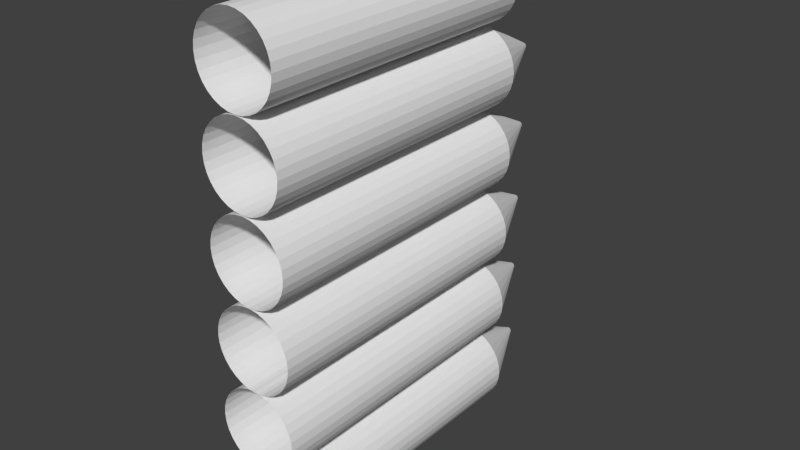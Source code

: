 # Source: wall.blend  (saved by Blender 2.76.0; exported with 4.5.12 LTS)
import bpy
from mathutils import Matrix  # noqa: F401  (used for matrix-valued properties, if any)

bpy.ops.wm.read_factory_settings(use_empty=True)
scene = bpy.context.scene
scene.name = 'Scene'

# ---- collections
col_collection_1 = bpy.data.collections.new('Collection 1'); scene.collection.children.link(col_collection_1)

# ---- materials (node trees are filled in below, after node groups)
mat_wall_material2 = bpy.data.materials.new('Wall_material2')
mat_wall_material2.alpha_threshold = 0.0
mat_wall_material2.use_transparent_shadow = False
mat_wall_material2.roughness = 0.5
mat_wall_material2.specular_intensity = 0.0
mat_wall_material = bpy.data.materials.new('Wall_material')
mat_wall_material.alpha_threshold = 0.0
mat_wall_material.use_transparent_shadow = False
mat_wall_material.roughness = 0.5

# ---- material node trees

# ---- world
world_world = bpy.data.worlds.new('World'); scene.world = world_world
world_world.color = (0.05088, 0.05088, 0.05088)
world_world.use_sun_shadow = False
world_world.sun_shadow_jitter_overblur = 0.0
world_world.cycles.sampling_method = 'MANUAL'
world_world.cycles.sample_map_resolution = 256

# ---- meshes
me_circle_004 = bpy.data.meshes.new('Circle.004')
me_circle_004.from_pydata([(4.47e-08, 0.002231, 2.832), (-0.08468, 0.002231, 2.84), (-0.1661, 0.002231, 2.865), (-0.2411, 0.002231, 2.905), (-0.3069, 0.002231, 2.959), (-0.3609, 0.002231, 3.025), (-0.401, 0.002231, 3.1), (-0.4257, 0.002231, 3.181), (-0.434, 0.002231, 3.266), (-0.4257, 0.002231, 3.35), (-0.401, 0.002231, 3.432), (-0.3609, 0.002231, 3.507), (-0.3069, 0.002231, 3.573), (-0.2411, 0.002231, 3.627), (-0.1661, 0.002231, 3.667), (-0.08468, 0.002231, 3.691), (1.863e-07, 0.002231, 3.7), (0.08468, 0.002231, 3.691), (0.1661, 0.002231, 3.667), (0.2411, 0.002231, 3.627), (0.3069, 0.002231, 3.573), (0.3609, 0.002231, 3.507), (0.401, 0.002231, 3.432), (0.4257, 0.002231, 3.35), (0.434, 0.002231, 3.266), (0.4257, 0.002231, 3.181), (0.401, 0.002231, 3.1), (0.3609, 0.002231, 3.025), (0.3069, 0.002231, 2.959), (0.2411, 0.002231, 2.905), (0.1661, 0.002231, 2.865), (0.08468, 0.002231, 2.84), (4.47e-08, 3.199, 2.832), (-0.08468, 3.199, 2.84), (-0.1661, 3.199, 2.865), (-0.2411, 3.199, 2.905), (-0.3069, 3.199, 2.959), (-0.3609, 3.199, 3.025), (-0.401, 3.199, 3.1), (-0.4257, 3.199, 3.181), (-0.434, 3.199, 3.266), (-0.4257, 3.199, 3.35), (-0.401, 3.199, 3.432), (-0.3609, 3.199, 3.507), (-0.3069, 3.199, 3.573), (-0.2411, 3.199, 3.627), (-0.1661, 3.199, 3.667), (-0.08468, 3.199, 3.691), (1.863e-07, 3.199, 3.7), (0.08468, 3.199, 3.691), (0.1661, 3.199, 3.667), (0.2411, 3.199, 3.627), (0.3069, 3.199, 3.573), (0.3609, 3.199, 3.507), (0.401, 3.199, 3.432), (0.4257, 3.199, 3.35), (0.434, 3.199, 3.266), (0.4257, 3.199, 3.181), (0.401, 3.199, 3.1), (0.3609, 3.199, 3.025), (0.3069, 3.199, 2.959), (0.2411, 3.199, 2.905), (0.1661, 3.199, 2.865), (0.08468, 3.199, 2.84), (4.47e-08, 3.199, 2.832), (-0.08468, 3.199, 2.84), (-0.1661, 3.199, 2.865), (-0.2411, 3.199, 2.905), (-0.3069, 3.199, 2.959), (-0.3609, 3.199, 3.025), (-0.401, 3.199, 3.1), (-0.4257, 3.199, 3.181), (-0.434, 3.199, 3.266), (-0.4257, 3.199, 3.35), (-0.401, 3.199, 3.432), (-0.3609, 3.199, 3.507), (-0.3069, 3.199, 3.573), (-0.2411, 3.199, 3.627), (-0.1661, 3.199, 3.667), (-0.08468, 3.199, 3.691), (1.863e-07, 3.199, 3.7), (0.08468, 3.199, 3.691), (0.1661, 3.199, 3.667), (0.2411, 3.199, 3.627), (0.3069, 3.199, 3.573), (0.3609, 3.199, 3.507), (0.401, 3.199, 3.432), (0.4257, 3.199, 3.35), (0.434, 3.199, 3.266), (0.4257, 3.199, 3.181), (0.401, 3.199, 3.1), (0.3609, 3.199, 3.025), (0.3069, 3.199, 2.959), (0.2411, 3.199, 2.905), (0.1661, 3.199, 2.865), (0.08468, 3.199, 2.84), (0.0, 3.999, 3.23), (-0.007018, 3.999, 3.23), (-0.01377, 3.999, 3.232), (-0.01999, 3.999, 3.236), (-0.02544, 3.999, 3.24), (-0.02991, 3.999, 3.246), (-0.03323, 3.999, 3.252), (-0.03528, 3.999, 3.259), (-0.03597, 3.999, 3.266), (-0.03528, 3.999, 3.273), (-0.03323, 3.999, 3.279), (-0.02991, 3.999, 3.286), (-0.02544, 3.999, 3.291), (-0.01999, 3.999, 3.296), (-0.01377, 3.999, 3.299), (-0.007018, 3.999, 3.301), (7.451e-09, 3.999, 3.302), (0.007018, 3.999, 3.301), (0.01377, 3.999, 3.299), (0.01999, 3.999, 3.296), (0.02544, 3.999, 3.291), (0.02991, 3.999, 3.286), (0.03323, 3.999, 3.279), (0.03528, 3.999, 3.273), (0.03597, 3.999, 3.266), (0.03528, 3.999, 3.259), (0.03323, 3.999, 3.252), (0.02991, 3.999, 3.246), (0.02544, 3.999, 3.24), (0.01999, 3.999, 3.236), (0.01377, 3.999, 3.232), (0.007018, 3.999, 3.23), (4.47e-08, 0.002231, 1.959), (-0.08468, 0.002231, 1.967), (-0.1661, 0.002231, 1.992), (-0.2411, 0.002231, 2.032), (-0.3069, 0.002231, 2.086), (-0.3609, 0.002231, 2.152), (-0.401, 0.002231, 2.227), (-0.4257, 0.002231, 2.308), (-0.434, 0.002231, 2.393), (-0.4257, 0.002231, 2.477), (-0.401, 0.002231, 2.559), (-0.3609, 0.002231, 2.634), (-0.3069, 0.002231, 2.7), (-0.2411, 0.002231, 2.754), (-0.1661, 0.002231, 2.794), (-0.08468, 0.002231, 2.818), (1.863e-07, 0.002231, 2.827), (0.08468, 0.002231, 2.818), (0.1661, 0.002231, 2.794), (0.2411, 0.002231, 2.754), (0.3069, 0.002231, 2.7), (0.3609, 0.002231, 2.634), (0.401, 0.002231, 2.559), (0.4257, 0.002231, 2.477), (0.434, 0.002231, 2.393), (0.4257, 0.002231, 2.308), (0.401, 0.002231, 2.227), (0.3609, 0.002231, 2.152), (0.3069, 0.002231, 2.086), (0.2411, 0.002231, 2.032), (0.1661, 0.002231, 1.992), (0.08468, 0.002231, 1.967), (4.47e-08, 3.199, 1.959), (-0.08468, 3.199, 1.967), (-0.1661, 3.199, 1.992), (-0.2411, 3.199, 2.032), (-0.3069, 3.199, 2.086), (-0.3609, 3.199, 2.152), (-0.401, 3.199, 2.227), (-0.4257, 3.199, 2.308), (-0.434, 3.199, 2.393), (-0.4257, 3.199, 2.477), (-0.401, 3.199, 2.559), (-0.3609, 3.199, 2.634), (-0.3069, 3.199, 2.7), (-0.2411, 3.199, 2.754), (-0.1661, 3.199, 2.794), (-0.08468, 3.199, 2.818), (1.863e-07, 3.199, 2.827), (0.08468, 3.199, 2.818), (0.1661, 3.199, 2.794), (0.2411, 3.199, 2.754), (0.3069, 3.199, 2.7), (0.3609, 3.199, 2.634), (0.401, 3.199, 2.559), (0.4257, 3.199, 2.477), (0.434, 3.199, 2.393), (0.4257, 3.199, 2.308), (0.401, 3.199, 2.227), (0.3609, 3.199, 2.152), (0.3069, 3.199, 2.086), (0.2411, 3.199, 2.032), (0.1661, 3.199, 1.992), (0.08468, 3.199, 1.967), (4.47e-08, 3.199, 1.959), (-0.08468, 3.199, 1.967), (-0.1661, 3.199, 1.992), (-0.2411, 3.199, 2.032), (-0.3069, 3.199, 2.086), (-0.3609, 3.199, 2.152), (-0.401, 3.199, 2.227), (-0.4257, 3.199, 2.308), (-0.434, 3.199, 2.393), (-0.4257, 3.199, 2.477), (-0.401, 3.199, 2.559), (-0.3609, 3.199, 2.634), (-0.3069, 3.199, 2.7), (-0.2411, 3.199, 2.754), (-0.1661, 3.199, 2.794), (-0.08468, 3.199, 2.818), (1.863e-07, 3.199, 2.827), (0.08468, 3.199, 2.818), (0.1661, 3.199, 2.794), (0.2411, 3.199, 2.754), (0.3069, 3.199, 2.7), (0.3609, 3.199, 2.634), (0.401, 3.199, 2.559), (0.4257, 3.199, 2.477), (0.434, 3.199, 2.393), (0.4257, 3.199, 2.308), (0.401, 3.199, 2.227), (0.3609, 3.199, 2.152), (0.3069, 3.199, 2.086), (0.2411, 3.199, 2.032), (0.1661, 3.199, 1.992), (0.08468, 3.199, 1.967), (0.0, 3.999, 2.357), (-0.007018, 3.999, 2.357), (-0.01377, 3.999, 2.36), (-0.01999, 3.999, 2.363), (-0.02544, 3.999, 2.367), (-0.02991, 3.999, 2.373), (-0.03323, 3.999, 2.379), (-0.03528, 3.999, 2.386), (-0.03597, 3.999, 2.393), (-0.03528, 3.999, 2.4), (-0.03323, 3.999, 2.407), (-0.02991, 3.999, 2.413), (-0.02544, 3.999, 2.418), (-0.01999, 3.999, 2.423), (-0.01377, 3.999, 2.426), (-0.007018, 3.999, 2.428), (7.451e-09, 3.999, 2.429), (0.007018, 3.999, 2.428), (0.01377, 3.999, 2.426), (0.01999, 3.999, 2.423), (0.02544, 3.999, 2.418), (0.02991, 3.999, 2.413), (0.03323, 3.999, 2.407), (0.03528, 3.999, 2.4), (0.03597, 3.999, 2.393), (0.03528, 3.999, 2.386), (0.03323, 3.999, 2.379), (0.02991, 3.999, 2.373), (0.02544, 3.999, 2.367), (0.01999, 3.999, 2.363), (0.01377, 3.999, 2.36), (0.007018, 3.999, 2.357), (4.47e-08, 0.002231, 0.226), (-0.08468, 0.002231, 0.2343), (-0.1661, 0.002231, 0.259), (-0.2411, 0.002231, 0.2991), (-0.3069, 0.002231, 0.3531), (-0.3609, 0.002231, 0.4189), (-0.401, 0.002231, 0.4939), (-0.4257, 0.002231, 0.5753), (-0.434, 0.002231, 0.66), (-0.4257, 0.002231, 0.7447), (-0.401, 0.002231, 0.8261), (-0.3609, 0.002231, 0.9011), (-0.3069, 0.002231, 0.9669), (-0.2411, 0.002231, 1.021), (-0.1661, 0.002231, 1.061), (-0.08468, 0.002231, 1.086), (1.863e-07, 0.002231, 1.094), (0.08468, 0.002231, 1.086), (0.1661, 0.002231, 1.061), (0.2411, 0.002231, 1.021), (0.3069, 0.002231, 0.9669), (0.3609, 0.002231, 0.9011), (0.401, 0.002231, 0.8261), (0.4257, 0.002231, 0.7447), (0.434, 0.002231, 0.66), (0.4257, 0.002231, 0.5753), (0.401, 0.002231, 0.4939), (0.3609, 0.002231, 0.4189), (0.3069, 0.002231, 0.3531), (0.2411, 0.002231, 0.2991), (0.1661, 0.002231, 0.259), (0.08468, 0.002231, 0.2343), (4.47e-08, 3.199, 0.226), (-0.08468, 3.199, 0.2343), (-0.1661, 3.199, 0.259), (-0.2411, 3.199, 0.2991), (-0.3069, 3.199, 0.3531), (-0.3609, 3.199, 0.4189), (-0.401, 3.199, 0.4939), (-0.4257, 3.199, 0.5753), (-0.434, 3.199, 0.66), (-0.4257, 3.199, 0.7447), (-0.401, 3.199, 0.8261), (-0.3609, 3.199, 0.9011), (-0.3069, 3.199, 0.9669), (-0.2411, 3.199, 1.021), (-0.1661, 3.199, 1.061), (-0.08468, 3.199, 1.086), (1.863e-07, 3.199, 1.094), (0.08468, 3.199, 1.086), (0.1661, 3.199, 1.061), (0.2411, 3.199, 1.021), (0.3069, 3.199, 0.9669), (0.3609, 3.199, 0.9011), (0.401, 3.199, 0.8261), (0.4257, 3.199, 0.7447), (0.434, 3.199, 0.66), (0.4257, 3.199, 0.5753), (0.401, 3.199, 0.4939), (0.3609, 3.199, 0.4189), (0.3069, 3.199, 0.3531), (0.2411, 3.199, 0.2991), (0.1661, 3.199, 0.259), (0.08468, 3.199, 0.2343), (4.47e-08, 3.199, 0.226), (-0.08468, 3.199, 0.2343), (-0.1661, 3.199, 0.259), (-0.2411, 3.199, 0.2991), (-0.3069, 3.199, 0.3531), (-0.3609, 3.199, 0.4189), (-0.401, 3.199, 0.4939), (-0.4257, 3.199, 0.5753), (-0.434, 3.199, 0.66), (-0.4257, 3.199, 0.7447), (-0.401, 3.199, 0.8261), (-0.3609, 3.199, 0.9011), (-0.3069, 3.199, 0.9669), (-0.2411, 3.199, 1.021), (-0.1661, 3.199, 1.061), (-0.08468, 3.199, 1.086), (1.863e-07, 3.199, 1.094), (0.08468, 3.199, 1.086), (0.1661, 3.199, 1.061), (0.2411, 3.199, 1.021), (0.3069, 3.199, 0.9669), (0.3609, 3.199, 0.9011), (0.401, 3.199, 0.8261), (0.4257, 3.199, 0.7447), (0.434, 3.199, 0.66), (0.4257, 3.199, 0.5753), (0.401, 3.199, 0.4939), (0.3609, 3.199, 0.4189), (0.3069, 3.199, 0.3531), (0.2411, 3.199, 0.2991), (0.1661, 3.199, 0.259), (0.08468, 3.199, 0.2343), (0.0, 3.999, 0.624), (-0.007018, 3.999, 0.6247), (-0.01377, 3.999, 0.6268), (-0.01999, 3.999, 0.6301), (-0.02544, 3.999, 0.6346), (-0.02991, 3.999, 0.64), (-0.03323, 3.999, 0.6462), (-0.03528, 3.999, 0.653), (-0.03597, 3.999, 0.66), (-0.03528, 3.999, 0.667), (-0.03323, 3.999, 0.6738), (-0.02991, 3.999, 0.68), (-0.02544, 3.999, 0.6854), (-0.01999, 3.999, 0.6899), (-0.01377, 3.999, 0.6932), (-0.007018, 3.999, 0.6953), (7.451e-09, 3.999, 0.696), (0.007018, 3.999, 0.6953), (0.01377, 3.999, 0.6932), (0.01999, 3.999, 0.6899), (0.02544, 3.999, 0.6854), (0.02991, 3.999, 0.68), (0.03323, 3.999, 0.6738), (0.03528, 3.999, 0.667), (0.03597, 3.999, 0.66), (0.03528, 3.999, 0.653), (0.03323, 3.999, 0.6462), (0.02991, 3.999, 0.64), (0.02544, 3.999, 0.6346), (0.01999, 3.999, 0.6301), (0.01377, 3.999, 0.6268), (0.007018, 3.999, 0.6247), (4.47e-08, 0.002231, 1.099), (-0.08468, 0.002231, 1.107), (-0.1661, 0.002231, 1.132), (-0.2411, 0.002231, 1.172), (-0.3069, 0.002231, 1.226), (-0.3609, 0.002231, 1.292), (-0.401, 0.002231, 1.367), (-0.4257, 0.002231, 1.448), (-0.434, 0.002231, 1.533), (-0.4257, 0.002231, 1.618), (-0.401, 0.002231, 1.699), (-0.3609, 0.002231, 1.774), (-0.3069, 0.002231, 1.84), (-0.2411, 0.002231, 1.894), (-0.1661, 0.002231, 1.934), (-0.08468, 0.002231, 1.959), (1.863e-07, 0.002231, 1.967), (0.08468, 0.002231, 1.959), (0.1661, 0.002231, 1.934), (0.2411, 0.002231, 1.894), (0.3069, 0.002231, 1.84), (0.3609, 0.002231, 1.774), (0.401, 0.002231, 1.699), (0.4257, 0.002231, 1.618), (0.434, 0.002231, 1.533), (0.4257, 0.002231, 1.448), (0.401, 0.002231, 1.367), (0.3609, 0.002231, 1.292), (0.3069, 0.002231, 1.226), (0.2411, 0.002231, 1.172), (0.1661, 0.002231, 1.132), (0.08468, 0.002231, 1.107), (4.47e-08, 3.199, 1.099), (-0.08468, 3.199, 1.107), (-0.1661, 3.199, 1.132), (-0.2411, 3.199, 1.172), (-0.3069, 3.199, 1.226), (-0.3609, 3.199, 1.292), (-0.401, 3.199, 1.367), (-0.4257, 3.199, 1.448), (-0.434, 3.199, 1.533), (-0.4257, 3.199, 1.618), (-0.401, 3.199, 1.699), (-0.3609, 3.199, 1.774), (-0.3069, 3.199, 1.84), (-0.2411, 3.199, 1.894), (-0.1661, 3.199, 1.934), (-0.08468, 3.199, 1.959), (1.863e-07, 3.199, 1.967), (0.08468, 3.199, 1.959), (0.1661, 3.199, 1.934), (0.2411, 3.199, 1.894), (0.3069, 3.199, 1.84), (0.3609, 3.199, 1.774), (0.401, 3.199, 1.699), (0.4257, 3.199, 1.618), (0.434, 3.199, 1.533), (0.4257, 3.199, 1.448), (0.401, 3.199, 1.367), (0.3609, 3.199, 1.292), (0.3069, 3.199, 1.226), (0.2411, 3.199, 1.172), (0.1661, 3.199, 1.132), (0.08468, 3.199, 1.107), (4.47e-08, 3.199, 1.099), (-0.08468, 3.199, 1.107), (-0.1661, 3.199, 1.132), (-0.2411, 3.199, 1.172), (-0.3069, 3.199, 1.226), (-0.3609, 3.199, 1.292), (-0.401, 3.199, 1.367), (-0.4257, 3.199, 1.448), (-0.434, 3.199, 1.533), (-0.4257, 3.199, 1.618), (-0.401, 3.199, 1.699), (-0.3609, 3.199, 1.774), (-0.3069, 3.199, 1.84), (-0.2411, 3.199, 1.894), (-0.1661, 3.199, 1.934), (-0.08468, 3.199, 1.959), (1.863e-07, 3.199, 1.967), (0.08468, 3.199, 1.959), (0.1661, 3.199, 1.934), (0.2411, 3.199, 1.894), (0.3069, 3.199, 1.84), (0.3609, 3.199, 1.774), (0.401, 3.199, 1.699), (0.4257, 3.199, 1.618), (0.434, 3.199, 1.533), (0.4257, 3.199, 1.448), (0.401, 3.199, 1.367), (0.3609, 3.199, 1.292), (0.3069, 3.199, 1.226), (0.2411, 3.199, 1.172), (0.1661, 3.199, 1.132), (0.08468, 3.199, 1.107), (0.0, 3.999, 1.497), (-0.007018, 3.999, 1.498), (-0.01377, 3.999, 1.5), (-0.01999, 3.999, 1.503), (-0.02544, 3.999, 1.507), (-0.02991, 3.999, 1.513), (-0.03323, 3.999, 1.519), (-0.03528, 3.999, 1.526), (-0.03597, 3.999, 1.533), (-0.03528, 3.999, 1.54), (-0.03323, 3.999, 1.547), (-0.02991, 3.999, 1.553), (-0.02544, 3.999, 1.558), (-0.01999, 3.999, 1.563), (-0.01377, 3.999, 1.566), (-0.007018, 3.999, 1.568), (7.451e-09, 3.999, 1.569), (0.007018, 3.999, 1.568), (0.01377, 3.999, 1.566), (0.01999, 3.999, 1.563), (0.02544, 3.999, 1.558), (0.02991, 3.999, 1.553), (0.03323, 3.999, 1.547), (0.03528, 3.999, 1.54), (0.03597, 3.999, 1.533), (0.03528, 3.999, 1.526), (0.03323, 3.999, 1.519), (0.02991, 3.999, 1.513), (0.02544, 3.999, 1.507), (0.01999, 3.999, 1.503), (0.01377, 3.999, 1.5), (0.007018, 3.999, 1.498), (4.47e-08, 0.002231, 3.709), (-0.08468, 0.002231, 3.717), (-0.1661, 0.002231, 3.742), (-0.2411, 0.002231, 3.782), (-0.3069, 0.002231, 3.836), (-0.3609, 0.002231, 3.902), (-0.401, 0.002231, 3.977), (-0.4257, 0.002231, 4.058), (-0.434, 0.002231, 4.143), (-0.4257, 0.002231, 4.228), (-0.401, 0.002231, 4.309), (-0.3609, 0.002231, 4.384), (-0.3069, 0.002231, 4.45), (-0.2411, 0.002231, 4.504), (-0.1661, 0.002231, 4.544), (-0.08468, 0.002231, 4.569), (1.863e-07, 0.002231, 4.577), (0.08468, 0.002231, 4.569), (0.1661, 0.002231, 4.544), (0.2411, 0.002231, 4.504), (0.3069, 0.002231, 4.45), (0.3609, 0.002231, 4.384), (0.401, 0.002231, 4.309), (0.4257, 0.002231, 4.228), (0.434, 0.002231, 4.143), (0.4257, 0.002231, 4.058), (0.401, 0.002231, 3.977), (0.3609, 0.002231, 3.902), (0.3069, 0.002231, 3.836), (0.2411, 0.002231, 3.782), (0.1661, 0.002231, 3.742), (0.08468, 0.002231, 3.717), (4.47e-08, 3.199, 3.709), (-0.08468, 3.199, 3.717), (-0.1661, 3.199, 3.742), (-0.2411, 3.199, 3.782), (-0.3069, 3.199, 3.836), (-0.3609, 3.199, 3.902), (-0.401, 3.199, 3.977), (-0.4257, 3.199, 4.058), (-0.434, 3.199, 4.143), (-0.4257, 3.199, 4.228), (-0.401, 3.199, 4.309), (-0.3609, 3.199, 4.384), (-0.3069, 3.199, 4.45), (-0.2411, 3.199, 4.504), (-0.1661, 3.199, 4.544), (-0.08468, 3.199, 4.569), (1.863e-07, 3.199, 4.577), (0.08468, 3.199, 4.569), (0.1661, 3.199, 4.544), (0.2411, 3.199, 4.504), (0.3069, 3.199, 4.45), (0.3609, 3.199, 4.384), (0.401, 3.199, 4.309), (0.4257, 3.199, 4.228), (0.434, 3.199, 4.143), (0.4257, 3.199, 4.058), (0.401, 3.199, 3.977), (0.3609, 3.199, 3.902), (0.3069, 3.199, 3.836), (0.2411, 3.199, 3.782), (0.1661, 3.199, 3.742), (0.08468, 3.199, 3.717), (4.47e-08, 3.199, 3.709), (-0.08468, 3.199, 3.717), (-0.1661, 3.199, 3.742), (-0.2411, 3.199, 3.782), (-0.3069, 3.199, 3.836), (-0.3609, 3.199, 3.902), (-0.401, 3.199, 3.977), (-0.4257, 3.199, 4.058), (-0.434, 3.199, 4.143), (-0.4257, 3.199, 4.228), (-0.401, 3.199, 4.309), (-0.3609, 3.199, 4.384), (-0.3069, 3.199, 4.45), (-0.2411, 3.199, 4.504), (-0.1661, 3.199, 4.544), (-0.08468, 3.199, 4.569), (1.863e-07, 3.199, 4.577), (0.08468, 3.199, 4.569), (0.1661, 3.199, 4.544), (0.2411, 3.199, 4.504), (0.3069, 3.199, 4.45), (0.3609, 3.199, 4.384), (0.401, 3.199, 4.309), (0.4257, 3.199, 4.228), (0.434, 3.199, 4.143), (0.4257, 3.199, 4.058), (0.401, 3.199, 3.977), (0.3609, 3.199, 3.902), (0.3069, 3.199, 3.836), (0.2411, 3.199, 3.782), (0.1661, 3.199, 3.742), (0.08468, 3.199, 3.717), (0.0, 3.999, 4.107), (-0.007018, 3.999, 4.108), (-0.01377, 3.999, 4.11), (-0.01999, 3.999, 4.113), (-0.02544, 3.999, 4.117), (-0.02991, 3.999, 4.123), (-0.03323, 3.999, 4.129), (-0.03528, 3.999, 4.136), (-0.03597, 3.999, 4.143), (-0.03528, 3.999, 4.15), (-0.03323, 3.999, 4.157), (-0.02991, 3.999, 4.163), (-0.02544, 3.999, 4.168), (-0.01999, 3.999, 4.173), (-0.01377, 3.999, 4.176), (-0.007018, 3.999, 4.178), (7.451e-09, 3.999, 4.179), (0.007018, 3.999, 4.178), (0.01377, 3.999, 4.176), (0.01999, 3.999, 4.173), (0.02544, 3.999, 4.168), (0.02991, 3.999, 4.163), (0.03323, 3.999, 4.157), (0.03528, 3.999, 4.15), (0.03597, 3.999, 4.143), (0.03528, 3.999, 4.136), (0.03323, 3.999, 4.129), (0.02991, 3.999, 4.123), (0.02544, 3.999, 4.117), (0.01999, 3.999, 4.113), (0.01377, 3.999, 4.11), (0.007018, 3.999, 4.108), (4.47e-08, 0.002231, 4.582), (-0.08468, 0.002231, 4.591), (-0.1661, 0.002231, 4.616), (-0.2411, 0.002231, 4.656), (-0.3069, 0.002231, 4.71), (-0.3609, 0.002231, 4.775), (-0.401, 0.002231, 4.85), (-0.4257, 0.002231, 4.932), (-0.434, 0.002231, 5.017), (-0.4257, 0.002231, 5.101), (-0.401, 0.002231, 5.183), (-0.3609, 0.002231, 5.258), (-0.3069, 0.002231, 5.323), (-0.2411, 0.002231, 5.377), (-0.1661, 0.002231, 5.418), (-0.08468, 0.002231, 5.442), (1.863e-07, 0.002231, 5.451), (0.08468, 0.002231, 5.442), (0.1661, 0.002231, 5.418), (0.2411, 0.002231, 5.377), (0.3069, 0.002231, 5.323), (0.3609, 0.002231, 5.258), (0.401, 0.002231, 5.183), (0.4257, 0.002231, 5.101), (0.434, 0.002231, 5.017), (0.4257, 0.002231, 4.932), (0.401, 0.002231, 4.85), (0.3609, 0.002231, 4.775), (0.3069, 0.002231, 4.71), (0.2411, 0.002231, 4.656), (0.1661, 0.002231, 4.616), (0.08468, 0.002231, 4.591), (4.47e-08, 3.199, 4.582), (-0.08468, 3.199, 4.591), (-0.1661, 3.199, 4.616), (-0.2411, 3.199, 4.656), (-0.3069, 3.199, 4.71), (-0.3609, 3.199, 4.775), (-0.401, 3.199, 4.85), (-0.4257, 3.199, 4.932), (-0.434, 3.199, 5.017), (-0.4257, 3.199, 5.101), (-0.401, 3.199, 5.183), (-0.3609, 3.199, 5.258), (-0.3069, 3.199, 5.323), (-0.2411, 3.199, 5.377), (-0.1661, 3.199, 5.418), (-0.08468, 3.199, 5.442), (1.863e-07, 3.199, 5.451), (0.08468, 3.199, 5.442), (0.1661, 3.199, 5.418), (0.2411, 3.199, 5.377), (0.3069, 3.199, 5.323), (0.3609, 3.199, 5.258), (0.401, 3.199, 5.183), (0.4257, 3.199, 5.101), (0.434, 3.199, 5.017), (0.4257, 3.199, 4.932), (0.401, 3.199, 4.85), (0.3609, 3.199, 4.775), (0.3069, 3.199, 4.71), (0.2411, 3.199, 4.656), (0.1661, 3.199, 4.616), (0.08468, 3.199, 4.591), (4.47e-08, 3.199, 4.582), (-0.08468, 3.199, 4.591), (-0.1661, 3.199, 4.616), (-0.2411, 3.199, 4.656), (-0.3069, 3.199, 4.71), (-0.3609, 3.199, 4.775), (-0.401, 3.199, 4.85), (-0.4257, 3.199, 4.932), (-0.434, 3.199, 5.017), (-0.4257, 3.199, 5.101), (-0.401, 3.199, 5.183), (-0.3609, 3.199, 5.258), (-0.3069, 3.199, 5.323), (-0.2411, 3.199, 5.377), (-0.1661, 3.199, 5.418), (-0.08468, 3.199, 5.442), (1.863e-07, 3.199, 5.451), (0.08468, 3.199, 5.442), (0.1661, 3.199, 5.418), (0.2411, 3.199, 5.377), (0.3069, 3.199, 5.323), (0.3609, 3.199, 5.258), (0.401, 3.199, 5.183), (0.4257, 3.199, 5.101), (0.434, 3.199, 5.017), (0.4257, 3.199, 4.932), (0.401, 3.199, 4.85), (0.3609, 3.199, 4.775), (0.3069, 3.199, 4.71), (0.2411, 3.199, 4.656), (0.1661, 3.199, 4.616), (0.08468, 3.199, 4.591), (0.0, 3.999, 4.981), (-0.007018, 3.999, 4.981), (-0.01377, 3.999, 4.983), (-0.01999, 3.999, 4.987), (-0.02544, 3.999, 4.991), (-0.02991, 3.999, 4.997), (-0.03323, 3.999, 5.003), (-0.03528, 3.999, 5.009), (-0.03597, 3.999, 5.017), (-0.03528, 3.999, 5.024), (-0.03323, 3.999, 5.03), (-0.02991, 3.999, 5.037), (-0.02544, 3.999, 5.042), (-0.01999, 3.999, 5.046), (-0.01377, 3.999, 5.05), (-0.007018, 3.999, 5.052), (7.451e-09, 3.999, 5.052), (0.007018, 3.999, 5.052), (0.01377, 3.999, 5.05), (0.01999, 3.999, 5.046), (0.02544, 3.999, 5.042), (0.02991, 3.999, 5.037), (0.03323, 3.999, 5.03), (0.03528, 3.999, 5.024), (0.03597, 3.999, 5.017), (0.03528, 3.999, 5.009), (0.03323, 3.999, 5.003), (0.02991, 3.999, 4.997), (0.02544, 3.999, 4.991), (0.01999, 3.999, 4.987), (0.01377, 3.999, 4.983), (0.007018, 3.999, 4.981)], [], [(25, 57, 56, 24), (12, 44, 43, 11), (26, 58, 57, 25), (13, 45, 44, 12), (27, 59, 58, 26), (14, 46, 45, 13), (1, 33, 32, 0), (28, 60, 59, 27), (15, 47, 46, 14), (2, 34, 33, 1), (29, 61, 60, 28), (16, 48, 47, 15), (3, 35, 34, 2), (30, 62, 61, 29), (17, 49, 48, 16), (4, 36, 35, 3), (31, 63, 62, 30), (18, 50, 49, 17), (5, 37, 36, 4), (0, 32, 63, 31), (19, 51, 50, 18), (6, 38, 37, 5), (20, 52, 51, 19), (7, 39, 38, 6), (21, 53, 52, 20), (8, 40, 39, 7), (22, 54, 53, 21), (9, 41, 40, 8), (23, 55, 54, 22), (10, 42, 41, 9), (24, 56, 55, 23), (11, 43, 42, 10), (38, 70, 69, 37), (52, 84, 83, 51), (39, 71, 70, 38), (53, 85, 84, 52), (40, 72, 71, 39), (54, 86, 85, 53), (41, 73, 72, 40), (55, 87, 86, 54), (42, 74, 73, 41), (56, 88, 87, 55), (43, 75, 74, 42), (57, 89, 88, 56), (44, 76, 75, 43), (58, 90, 89, 57), (45, 77, 76, 44), (59, 91, 90, 58), (46, 78, 77, 45), (33, 65, 64, 32), (60, 92, 91, 59), (47, 79, 78, 46), (34, 66, 65, 33), (61, 93, 92, 60), (48, 80, 79, 47), (35, 67, 66, 34), (62, 94, 93, 61), (49, 81, 80, 48), (36, 68, 67, 35), (63, 95, 94, 62), (50, 82, 81, 49), (37, 69, 68, 36), (32, 64, 95, 63), (51, 83, 82, 50), (73, 105, 104, 72), (87, 119, 118, 86), (74, 106, 105, 73), (88, 120, 119, 87), (75, 107, 106, 74), (89, 121, 120, 88), (76, 108, 107, 75), (90, 122, 121, 89), (77, 109, 108, 76), (91, 123, 122, 90), (78, 110, 109, 77), (65, 97, 96, 64), (92, 124, 123, 91), (79, 111, 110, 78), (66, 98, 97, 65), (93, 125, 124, 92), (80, 112, 111, 79), (67, 99, 98, 66), (94, 126, 125, 93), (81, 113, 112, 80), (68, 100, 99, 67), (95, 127, 126, 94), (82, 114, 113, 81), (69, 101, 100, 68), (64, 96, 127, 95), (83, 115, 114, 82), (70, 102, 101, 69), (84, 116, 115, 83), (71, 103, 102, 70), (85, 117, 116, 84), (72, 104, 103, 71), (86, 118, 117, 85), (153, 185, 184, 152), (140, 172, 171, 139), (154, 186, 185, 153), (141, 173, 172, 140), (155, 187, 186, 154), (142, 174, 173, 141), (129, 161, 160, 128), (156, 188, 187, 155), (143, 175, 174, 142), (130, 162, 161, 129), (157, 189, 188, 156), (144, 176, 175, 143), (131, 163, 162, 130), (158, 190, 189, 157), (145, 177, 176, 144), (132, 164, 163, 131), (159, 191, 190, 158), (146, 178, 177, 145), (133, 165, 164, 132), (128, 160, 191, 159), (147, 179, 178, 146), (134, 166, 165, 133), (148, 180, 179, 147), (135, 167, 166, 134), (149, 181, 180, 148), (136, 168, 167, 135), (150, 182, 181, 149), (137, 169, 168, 136), (151, 183, 182, 150), (138, 170, 169, 137), (152, 184, 183, 151), (139, 171, 170, 138), (166, 198, 197, 165), (180, 212, 211, 179), (167, 199, 198, 166), (181, 213, 212, 180), (168, 200, 199, 167), (182, 214, 213, 181), (169, 201, 200, 168), (183, 215, 214, 182), (170, 202, 201, 169), (184, 216, 215, 183), (171, 203, 202, 170), (185, 217, 216, 184), (172, 204, 203, 171), (186, 218, 217, 185), (173, 205, 204, 172), (187, 219, 218, 186), (174, 206, 205, 173), (161, 193, 192, 160), (188, 220, 219, 187), (175, 207, 206, 174), (162, 194, 193, 161), (189, 221, 220, 188), (176, 208, 207, 175), (163, 195, 194, 162), (190, 222, 221, 189), (177, 209, 208, 176), (164, 196, 195, 163), (191, 223, 222, 190), (178, 210, 209, 177), (165, 197, 196, 164), (160, 192, 223, 191), (179, 211, 210, 178), (201, 233, 232, 200), (215, 247, 246, 214), (202, 234, 233, 201), (216, 248, 247, 215), (203, 235, 234, 202), (217, 249, 248, 216), (204, 236, 235, 203), (218, 250, 249, 217), (205, 237, 236, 204), (219, 251, 250, 218), (206, 238, 237, 205), (193, 225, 224, 192), (220, 252, 251, 219), (207, 239, 238, 206), (194, 226, 225, 193), (221, 253, 252, 220), (208, 240, 239, 207), (195, 227, 226, 194), (222, 254, 253, 221), (209, 241, 240, 208), (196, 228, 227, 195), (223, 255, 254, 222), (210, 242, 241, 209), (197, 229, 228, 196), (192, 224, 255, 223), (211, 243, 242, 210), (198, 230, 229, 197), (212, 244, 243, 211), (199, 231, 230, 198), (213, 245, 244, 212), (200, 232, 231, 199), (214, 246, 245, 213), (281, 313, 312, 280), (268, 300, 299, 267), (282, 314, 313, 281), (269, 301, 300, 268), (283, 315, 314, 282), (270, 302, 301, 269), (257, 289, 288, 256), (284, 316, 315, 283), (271, 303, 302, 270), (258, 290, 289, 257), (285, 317, 316, 284), (272, 304, 303, 271), (259, 291, 290, 258), (286, 318, 317, 285), (273, 305, 304, 272), (260, 292, 291, 259), (287, 319, 318, 286), (274, 306, 305, 273), (261, 293, 292, 260), (256, 288, 319, 287), (275, 307, 306, 274), (262, 294, 293, 261), (276, 308, 307, 275), (263, 295, 294, 262), (277, 309, 308, 276), (264, 296, 295, 263), (278, 310, 309, 277), (265, 297, 296, 264), (279, 311, 310, 278), (266, 298, 297, 265), (280, 312, 311, 279), (267, 299, 298, 266), (294, 326, 325, 293), (308, 340, 339, 307), (295, 327, 326, 294), (309, 341, 340, 308), (296, 328, 327, 295), (310, 342, 341, 309), (297, 329, 328, 296), (311, 343, 342, 310), (298, 330, 329, 297), (312, 344, 343, 311), (299, 331, 330, 298), (313, 345, 344, 312), (300, 332, 331, 299), (314, 346, 345, 313), (301, 333, 332, 300), (315, 347, 346, 314), (302, 334, 333, 301), (289, 321, 320, 288), (316, 348, 347, 315), (303, 335, 334, 302), (290, 322, 321, 289), (317, 349, 348, 316), (304, 336, 335, 303), (291, 323, 322, 290), (318, 350, 349, 317), (305, 337, 336, 304), (292, 324, 323, 291), (319, 351, 350, 318), (306, 338, 337, 305), (293, 325, 324, 292), (288, 320, 351, 319), (307, 339, 338, 306), (329, 361, 360, 328), (343, 375, 374, 342), (330, 362, 361, 329), (344, 376, 375, 343), (331, 363, 362, 330), (345, 377, 376, 344), (332, 364, 363, 331), (346, 378, 377, 345), (333, 365, 364, 332), (347, 379, 378, 346), (334, 366, 365, 333), (321, 353, 352, 320), (348, 380, 379, 347), (335, 367, 366, 334), (322, 354, 353, 321), (349, 381, 380, 348), (336, 368, 367, 335), (323, 355, 354, 322), (350, 382, 381, 349), (337, 369, 368, 336), (324, 356, 355, 323), (351, 383, 382, 350), (338, 370, 369, 337), (325, 357, 356, 324), (320, 352, 383, 351), (339, 371, 370, 338), (326, 358, 357, 325), (340, 372, 371, 339), (327, 359, 358, 326), (341, 373, 372, 340), (328, 360, 359, 327), (342, 374, 373, 341), (409, 441, 440, 408), (396, 428, 427, 395), (410, 442, 441, 409), (397, 429, 428, 396), (411, 443, 442, 410), (398, 430, 429, 397), (385, 417, 416, 384), (412, 444, 443, 411), (399, 431, 430, 398), (386, 418, 417, 385), (413, 445, 444, 412), (400, 432, 431, 399), (387, 419, 418, 386), (414, 446, 445, 413), (401, 433, 432, 400), (388, 420, 419, 387), (415, 447, 446, 414), (402, 434, 433, 401), (389, 421, 420, 388), (384, 416, 447, 415), (403, 435, 434, 402), (390, 422, 421, 389), (404, 436, 435, 403), (391, 423, 422, 390), (405, 437, 436, 404), (392, 424, 423, 391), (406, 438, 437, 405), (393, 425, 424, 392), (407, 439, 438, 406), (394, 426, 425, 393), (408, 440, 439, 407), (395, 427, 426, 394), (422, 454, 453, 421), (436, 468, 467, 435), (423, 455, 454, 422), (437, 469, 468, 436), (424, 456, 455, 423), (438, 470, 469, 437), (425, 457, 456, 424), (439, 471, 470, 438), (426, 458, 457, 425), (440, 472, 471, 439), (427, 459, 458, 426), (441, 473, 472, 440), (428, 460, 459, 427), (442, 474, 473, 441), (429, 461, 460, 428), (443, 475, 474, 442), (430, 462, 461, 429), (417, 449, 448, 416), (444, 476, 475, 443), (431, 463, 462, 430), (418, 450, 449, 417), (445, 477, 476, 444), (432, 464, 463, 431), (419, 451, 450, 418), (446, 478, 477, 445), (433, 465, 464, 432), (420, 452, 451, 419), (447, 479, 478, 446), (434, 466, 465, 433), (421, 453, 452, 420), (416, 448, 479, 447), (435, 467, 466, 434), (457, 489, 488, 456), (471, 503, 502, 470), (458, 490, 489, 457), (472, 504, 503, 471), (459, 491, 490, 458), (473, 505, 504, 472), (460, 492, 491, 459), (474, 506, 505, 473), (461, 493, 492, 460), (475, 507, 506, 474), (462, 494, 493, 461), (449, 481, 480, 448), (476, 508, 507, 475), (463, 495, 494, 462), (450, 482, 481, 449), (477, 509, 508, 476), (464, 496, 495, 463), (451, 483, 482, 450), (478, 510, 509, 477), (465, 497, 496, 464), (452, 484, 483, 451), (479, 511, 510, 478), (466, 498, 497, 465), (453, 485, 484, 452), (448, 480, 511, 479), (467, 499, 498, 466), (454, 486, 485, 453), (468, 500, 499, 467), (455, 487, 486, 454), (469, 501, 500, 468), (456, 488, 487, 455), (470, 502, 501, 469), (537, 569, 568, 536), (524, 556, 555, 523), (538, 570, 569, 537), (525, 557, 556, 524), (539, 571, 570, 538), (526, 558, 557, 525), (513, 545, 544, 512), (540, 572, 571, 539), (527, 559, 558, 526), (514, 546, 545, 513), (541, 573, 572, 540), (528, 560, 559, 527), (515, 547, 546, 514), (542, 574, 573, 541), (529, 561, 560, 528), (516, 548, 547, 515), (543, 575, 574, 542), (530, 562, 561, 529), (517, 549, 548, 516), (512, 544, 575, 543), (531, 563, 562, 530), (518, 550, 549, 517), (532, 564, 563, 531), (519, 551, 550, 518), (533, 565, 564, 532), (520, 552, 551, 519), (534, 566, 565, 533), (521, 553, 552, 520), (535, 567, 566, 534), (522, 554, 553, 521), (536, 568, 567, 535), (523, 555, 554, 522), (550, 582, 581, 549), (564, 596, 595, 563), (551, 583, 582, 550), (565, 597, 596, 564), (552, 584, 583, 551), (566, 598, 597, 565), (553, 585, 584, 552), (567, 599, 598, 566), (554, 586, 585, 553), (568, 600, 599, 567), (555, 587, 586, 554), (569, 601, 600, 568), (556, 588, 587, 555), (570, 602, 601, 569), (557, 589, 588, 556), (571, 603, 602, 570), (558, 590, 589, 557), (545, 577, 576, 544), (572, 604, 603, 571), (559, 591, 590, 558), (546, 578, 577, 545), (573, 605, 604, 572), (560, 592, 591, 559), (547, 579, 578, 546), (574, 606, 605, 573), (561, 593, 592, 560), (548, 580, 579, 547), (575, 607, 606, 574), (562, 594, 593, 561), (549, 581, 580, 548), (544, 576, 607, 575), (563, 595, 594, 562), (585, 617, 616, 584), (599, 631, 630, 598), (586, 618, 617, 585), (600, 632, 631, 599), (587, 619, 618, 586), (601, 633, 632, 600), (588, 620, 619, 587), (602, 634, 633, 601), (589, 621, 620, 588), (603, 635, 634, 602), (590, 622, 621, 589), (577, 609, 608, 576), (604, 636, 635, 603), (591, 623, 622, 590), (578, 610, 609, 577), (605, 637, 636, 604), (592, 624, 623, 591), (579, 611, 610, 578), (606, 638, 637, 605), (593, 625, 624, 592), (580, 612, 611, 579), (607, 639, 638, 606), (594, 626, 625, 593), (581, 613, 612, 580), (576, 608, 639, 607), (595, 627, 626, 594), (582, 614, 613, 581), (596, 628, 627, 595), (583, 615, 614, 582), (597, 629, 628, 596), (584, 616, 615, 583), (598, 630, 629, 597), (665, 697, 696, 664), (652, 684, 683, 651), (666, 698, 697, 665), (653, 685, 684, 652), (667, 699, 698, 666), (654, 686, 685, 653), (641, 673, 672, 640), (668, 700, 699, 667), (655, 687, 686, 654), (642, 674, 673, 641), (669, 701, 700, 668), (656, 688, 687, 655), (643, 675, 674, 642), (670, 702, 701, 669), (657, 689, 688, 656), (644, 676, 675, 643), (671, 703, 702, 670), (658, 690, 689, 657), (645, 677, 676, 644), (640, 672, 703, 671), (659, 691, 690, 658), (646, 678, 677, 645), (660, 692, 691, 659), (647, 679, 678, 646), (661, 693, 692, 660), (648, 680, 679, 647), (662, 694, 693, 661), (649, 681, 680, 648), (663, 695, 694, 662), (650, 682, 681, 649), (664, 696, 695, 663), (651, 683, 682, 650), (678, 710, 709, 677), (692, 724, 723, 691), (679, 711, 710, 678), (693, 725, 724, 692), (680, 712, 711, 679), (694, 726, 725, 693), (681, 713, 712, 680), (695, 727, 726, 694), (682, 714, 713, 681), (696, 728, 727, 695), (683, 715, 714, 682), (697, 729, 728, 696), (684, 716, 715, 683), (698, 730, 729, 697), (685, 717, 716, 684), (699, 731, 730, 698), (686, 718, 717, 685), (673, 705, 704, 672), (700, 732, 731, 699), (687, 719, 718, 686), (674, 706, 705, 673), (701, 733, 732, 700), (688, 720, 719, 687), (675, 707, 706, 674), (702, 734, 733, 701), (689, 721, 720, 688), (676, 708, 707, 675), (703, 735, 734, 702), (690, 722, 721, 689), (677, 709, 708, 676), (672, 704, 735, 703), (691, 723, 722, 690), (713, 745, 744, 712), (727, 759, 758, 726), (714, 746, 745, 713), (728, 760, 759, 727), (715, 747, 746, 714), (729, 761, 760, 728), (716, 748, 747, 715), (730, 762, 761, 729), (717, 749, 748, 716), (731, 763, 762, 730), (718, 750, 749, 717), (705, 737, 736, 704), (732, 764, 763, 731), (719, 751, 750, 718), (706, 738, 737, 705), (733, 765, 764, 732), (720, 752, 751, 719), (707, 739, 738, 706), (734, 766, 765, 733), (721, 753, 752, 720), (708, 740, 739, 707), (735, 767, 766, 734), (722, 754, 753, 721), (709, 741, 740, 708), (704, 736, 767, 735), (723, 755, 754, 722), (710, 742, 741, 709), (724, 756, 755, 723), (711, 743, 742, 710), (725, 757, 756, 724), (712, 744, 743, 711), (726, 758, 757, 725)])
_uv = me_circle_004.uv_layers.new(name='UVMap')
_uv.uv.foreach_set('vector', [0.7461, 0.0001022, 0.7451, 0.9999, 0.827, 0.9999, 0.828, 0.0001112, 0.5324, 7.492e-05, 0.5314, 0.9999, 0.6093, 0.9999, 0.6103, 8.405e-05, 0.6642, 9.311e-05, 0.6632, 0.9999, 0.7451, 0.9999, 0.7461, 0.0001022, 0.4545, 6.575e-05, 0.4535, 0.9999, 0.5314, 0.9999, 0.5324, 7.492e-05, 0.5823, 8.405e-05, 0.5813, 0.9999, 0.6632, 0.9999, 0.6642, 9.311e-05, 0.3766, 5.658e-05, 0.3756, 0.9999, 0.4535, 0.9999, 0.4545, 6.575e-05, 0.765, 5.714e-05, 0.765, 0.9999, 0.8425, 0.9999, 0.8425, 5.698e-05, 0.5004, 7.492e-05, 0.4994, 0.9999, 0.5813, 0.9999, 0.5823, 8.405e-05, 0.4564, 0.0001202, 0.4574, 0.9999, 0.3797, 0.9999, 0.3787, 0.0001292, 0.6874, 5.729e-05, 0.6874, 0.9999, 0.765, 0.9999, 0.765, 5.714e-05, 0.4185, 6.575e-05, 0.4175, 0.9999, 0.4994, 0.9999, 0.5004, 7.492e-05, 0.5341, 0.0001112, 0.5351, 0.9999, 0.4574, 0.9999, 0.4564, 0.0001202, 0.6099, 5.737e-05, 0.6099, 0.9999, 0.6874, 0.9999, 0.6874, 5.729e-05, 0.3366, 5.658e-05, 0.3356, 0.9999, 0.4175, 0.9999, 0.4185, 6.575e-05, 0.6118, 0.0001022, 0.6128, 0.9999, 0.5351, 0.9999, 0.5341, 0.0001112, 0.5324, 5.741e-05, 0.5324, 0.9999, 0.6099, 0.9999, 0.6099, 5.737e-05, 0.92, 5.678e-05, 0.92, 0.9999, 0.9976, 0.9999, 0.9975, 5.654e-05, 0.6896, 9.315e-05, 0.6906, 0.9999, 0.6128, 0.9999, 0.6118, 0.0001022, 0.4548, 5.745e-05, 0.4548, 0.9999, 0.5324, 0.9999, 0.5324, 5.741e-05, 0.8425, 5.698e-05, 0.8425, 0.9999, 0.92, 0.9999, 0.92, 5.678e-05, 0.7673, 8.405e-05, 0.7683, 0.9999, 0.6906, 0.9999, 0.6896, 9.315e-05, 0.3773, 5.745e-05, 0.3773, 0.9999, 0.4548, 0.9999, 0.4548, 5.745e-05, 0.845, 7.492e-05, 0.846, 0.9999, 0.7683, 0.9999, 0.7673, 8.405e-05, 0.9218, 0.0001202, 0.9209, 0.9999, 0.9987, 0.9999, 0.9997, 0.0001292, 0.9227, 6.579e-05, 0.9237, 0.9999, 0.846, 0.9999, 0.845, 7.492e-05, 0.844, 0.0001112, 0.843, 0.9999, 0.9209, 0.9999, 0.9218, 0.0001202, 1.0, 5.658e-05, 1.001, 0.9999, 0.9237, 0.9999, 0.9227, 6.579e-05, 0.7661, 0.0001022, 0.7651, 0.9999, 0.843, 0.9999, 0.844, 0.0001112, 0.9099, 0.0001202, 0.9089, 0.9999, 0.9908, 0.9999, 0.9918, 0.0001292, 0.6882, 9.315e-05, 0.6872, 0.9999, 0.7651, 0.9999, 0.7661, 0.0001022, 0.828, 0.0001112, 0.827, 0.9999, 0.9089, 0.9999, 0.9099, 0.0001202, 0.6103, 8.405e-05, 0.6093, 0.9999, 0.6872, 0.9999, 0.6882, 9.315e-05, 0.0, 0.0, 0.0, 0.0, 0.0, 0.0, 0.0, 0.0, 0.0, 0.0, 0.0, 0.0, 0.0, 0.0, 0.0, 0.0, 0.0, 0.0, 0.0, 0.0, 0.0, 0.0, 0.0, 0.0, 0.0, 0.0, 0.0, 0.0, 0.0, 0.0, 0.0, 0.0, 0.0, 0.0, 0.0, 0.0, 0.0, 0.0, 0.0, 0.0, 0.0, 0.0, 0.0, 0.0, 0.0, 0.0, 0.0, 0.0, 0.0, 0.0, 0.0, 0.0, 0.0, 0.0, 0.0, 0.0, 0.0, 0.0, 0.0, 0.0, 0.0, 0.0, 0.0, 0.0, 0.0, 0.0, 0.0, 0.0, 0.0, 0.0, 0.0, 0.0, 0.0, 0.0, 0.0, 0.0, 0.0, 0.0, 0.0, 0.0, 0.0, 0.0, 0.0, 0.0, 0.0, 0.0, 0.0, 0.0, 0.0, 0.0, 0.0, 0.0, 0.0, 0.0, 0.0, 0.0, 0.0, 0.0, 0.0, 0.0, 0.0, 0.0, 0.0, 0.0, 0.0, 0.0, 0.0, 0.0, 0.0, 0.0, 0.0, 0.0, 0.0, 0.0, 0.0, 0.0, 0.0, 0.0, 0.0, 0.0, 0.0, 0.0, 0.0, 0.0, 0.0, 0.0, 0.0, 0.0, 0.0, 0.0, 0.0, 0.0, 0.0, 0.0, 0.0, 0.0, 0.0, 0.0, 0.0, 0.0, 0.0, 0.0, 0.0, 0.0, 0.0, 0.0, 0.0, 0.0, 0.0, 0.0, 0.0, 0.0, 0.0, 0.0, 0.0, 0.0, 0.0, 0.0, 0.0, 0.0, 0.0, 0.0, 0.0, 0.0, 0.0, 0.0, 0.0, 0.0, 0.0, 0.0, 0.0, 0.0, 0.0, 0.0, 0.0, 0.0, 0.0, 0.0, 0.0, 0.0, 0.0, 0.0, 0.0, 0.0, 0.0, 0.0, 0.0, 0.0, 0.0, 0.0, 0.0, 0.0, 0.0, 0.0, 0.0, 0.0, 0.0, 0.0, 0.0, 0.0, 0.0, 0.0, 0.0, 0.0, 0.0, 0.0, 0.0, 0.0, 0.0, 0.0, 0.0, 0.0, 0.0, 0.0, 0.0, 0.0, 0.0, 0.0, 0.0, 0.0, 0.0, 0.0, 0.0, 0.0, 0.0, 0.0, 0.0, 0.0, 0.0, 0.0, 0.0, 0.0, 0.0, 0.0, 0.0, 0.0, 0.0, 0.0, 0.0, 0.0, 0.0, 0.0, 0.0, 0.0, 0.0, 0.0, 0.0, 0.0, 0.0, 0.0, 0.0, 0.0, 0.0, 0.0, 0.0, 0.0, 0.219, 0.4802, 0.174, 0.7054, 0.176, 0.7068, 0.2494, 0.499, 0.06376, 0.9156, 0.1629, 0.7331, 0.1615, 0.7307, 0.04045, 0.8807, 0.1867, 0.4706, 0.172, 0.7046, 0.174, 0.7054, 0.219, 0.4802, 0.09115, 0.9429, 0.1646, 0.7351, 0.1629, 0.7331, 0.06376, 0.9156, 0.1538, 0.4706, 0.1698, 0.7045, 0.172, 0.7046, 0.1867, 0.4706, 0.1216, 0.9618, 0.1666, 0.7365, 0.1646, 0.7351, 0.09115, 0.9429, 0.1216, 0.4802, 0.1677, 0.7049, 0.1698, 0.7045, 0.1538, 0.4706, 0.1539, 0.9713, 0.1686, 0.7373, 0.1666, 0.7365, 0.1216, 0.9618, 0.09117, 0.499, 0.1657, 0.706, 0.1677, 0.7049, 0.1216, 0.4802, 0.1867, 0.9713, 0.1708, 0.7375, 0.1686, 0.7373, 0.1539, 0.9713, 0.06378, 0.5264, 0.1639, 0.7077, 0.1657, 0.706, 0.09117, 0.499, 0.331, 0.7941, 0.1805, 0.7266, 0.1796, 0.7295, 0.3184, 0.8397, 0.219, 0.9617, 0.1729, 0.737, 0.1708, 0.7375, 0.1867, 0.9713, 0.04047, 0.5612, 0.1623, 0.7098, 0.1639, 0.7077, 0.06378, 0.5264, 0.3375, 0.7457, 0.181, 0.7234, 0.1805, 0.7266, 0.331, 0.7941, 0.2494, 0.9428, 0.1749, 0.7359, 0.1729, 0.737, 0.219, 0.9617, 0.02213, 0.6022, 0.161, 0.7124, 0.1623, 0.7098, 0.04047, 0.5612, 0.3375, 0.6963, 0.1812, 0.7202, 0.181, 0.7234, 0.3375, 0.7457, 0.2768, 0.9155, 0.1767, 0.7343, 0.1749, 0.7359, 0.2494, 0.9428, 0.009501, 0.6478, 0.1601, 0.7153, 0.161, 0.7124, 0.02213, 0.6022, 0.331, 0.6479, 0.1809, 0.717, 0.1812, 0.7202, 0.3375, 0.6963, 0.3001, 0.8806, 0.1783, 0.7321, 0.1767, 0.7343, 0.2768, 0.9155, 0.003059, 0.6962, 0.1595, 0.7185, 0.1601, 0.7153, 0.009501, 0.6478, 0.3184, 0.6023, 0.1802, 0.714, 0.1809, 0.717, 0.331, 0.6479, 0.3184, 0.8397, 0.1796, 0.7295, 0.1783, 0.7321, 0.3001, 0.8806, 0.003059, 0.7456, 0.1594, 0.7217, 0.1595, 0.7185, 0.003059, 0.6962, 0.3001, 0.5613, 0.1791, 0.7112, 0.1802, 0.714, 0.3184, 0.6023, 0.009499, 0.7941, 0.1597, 0.7249, 0.1594, 0.7217, 0.003059, 0.7456, 0.2768, 0.5264, 0.1777, 0.7088, 0.1791, 0.7112, 0.3001, 0.5613, 0.02213, 0.8397, 0.1604, 0.728, 0.1597, 0.7249, 0.009499, 0.7941, 0.2494, 0.499, 0.176, 0.7068, 0.1777, 0.7088, 0.2768, 0.5264, 0.04045, 0.8807, 0.1615, 0.7307, 0.1604, 0.728, 0.02213, 0.8397, 0.7461, 0.0001022, 0.7451, 0.9999, 0.827, 0.9999, 0.828, 0.0001112, 0.5324, 7.492e-05, 0.5314, 0.9999, 0.6093, 0.9999, 0.6103, 8.405e-05, 0.6642, 9.311e-05, 0.6632, 0.9999, 0.7451, 0.9999, 0.7461, 0.0001022, 0.4545, 6.575e-05, 0.4535, 0.9999, 0.5314, 0.9999, 0.5324, 7.492e-05, 0.5823, 8.405e-05, 0.5813, 0.9999, 0.6632, 0.9999, 0.6642, 9.311e-05, 0.3766, 5.658e-05, 0.3756, 0.9999, 0.4535, 0.9999, 0.4545, 6.575e-05, 0.765, 5.714e-05, 0.765, 0.9999, 0.8425, 0.9999, 0.8425, 5.698e-05, 0.5004, 7.492e-05, 0.4994, 0.9999, 0.5813, 0.9999, 0.5823, 8.405e-05, 0.4564, 0.0001202, 0.4574, 0.9999, 0.3797, 0.9999, 0.3787, 0.0001292, 0.6874, 5.729e-05, 0.6874, 0.9999, 0.765, 0.9999, 0.765, 5.714e-05, 0.4185, 6.575e-05, 0.4175, 0.9999, 0.4994, 0.9999, 0.5004, 7.492e-05, 0.5341, 0.0001112, 0.5351, 0.9999, 0.4574, 0.9999, 0.4564, 0.0001202, 0.6099, 5.737e-05, 0.6099, 0.9999, 0.6874, 0.9999, 0.6874, 5.729e-05, 0.3366, 5.658e-05, 0.3356, 0.9999, 0.4175, 0.9999, 0.4185, 6.575e-05, 0.6118, 0.0001022, 0.6128, 0.9999, 0.5351, 0.9999, 0.5341, 0.0001112, 0.5324, 5.741e-05, 0.5324, 0.9999, 0.6099, 0.9999, 0.6099, 5.737e-05, 0.92, 5.678e-05, 0.92, 0.9999, 0.9976, 0.9999, 0.9975, 5.654e-05, 0.6896, 9.315e-05, 0.6906, 0.9999, 0.6128, 0.9999, 0.6118, 0.0001022, 0.4548, 5.745e-05, 0.4548, 0.9999, 0.5324, 0.9999, 0.5324, 5.741e-05, 0.8425, 5.698e-05, 0.8425, 0.9999, 0.92, 0.9999, 0.92, 5.678e-05, 0.7673, 8.405e-05, 0.7683, 0.9999, 0.6906, 0.9999, 0.6896, 9.315e-05, 0.3773, 5.745e-05, 0.3773, 0.9999, 0.4548, 0.9999, 0.4548, 5.745e-05, 0.845, 7.492e-05, 0.846, 0.9999, 0.7683, 0.9999, 0.7673, 8.405e-05, 0.9218, 0.0001202, 0.9209, 0.9999, 0.9987, 0.9999, 0.9997, 0.0001292, 0.9227, 6.579e-05, 0.9237, 0.9999, 0.846, 0.9999, 0.845, 7.492e-05, 0.844, 0.0001112, 0.843, 0.9999, 0.9209, 0.9999, 0.9218, 0.0001202, 1.0, 5.658e-05, 1.001, 0.9999, 0.9237, 0.9999, 0.9227, 6.579e-05, 0.7661, 0.0001022, 0.7651, 0.9999, 0.843, 0.9999, 0.844, 0.0001112, 0.9099, 0.0001202, 0.9089, 0.9999, 0.9908, 0.9999, 0.9918, 0.0001292, 0.6882, 9.315e-05, 0.6872, 0.9999, 0.7651, 0.9999, 0.7661, 0.0001022, 0.828, 0.0001112, 0.827, 0.9999, 0.9089, 0.9999, 0.9099, 0.0001202, 0.6103, 8.405e-05, 0.6093, 0.9999, 0.6872, 0.9999, 0.6882, 9.315e-05, 0.0, 0.0, 0.0, 0.0, 0.0, 0.0, 0.0, 0.0, 0.0, 0.0, 0.0, 0.0, 0.0, 0.0, 0.0, 0.0, 0.0, 0.0, 0.0, 0.0, 0.0, 0.0, 0.0, 0.0, 0.0, 0.0, 0.0, 0.0, 0.0, 0.0, 0.0, 0.0, 0.0, 0.0, 0.0, 0.0, 0.0, 0.0, 0.0, 0.0, 0.0, 0.0, 0.0, 0.0, 0.0, 0.0, 0.0, 0.0, 0.0, 0.0, 0.0, 0.0, 0.0, 0.0, 0.0, 0.0, 0.0, 0.0, 0.0, 0.0, 0.0, 0.0, 0.0, 0.0, 0.0, 0.0, 0.0, 0.0, 0.0, 0.0, 0.0, 0.0, 0.0, 0.0, 0.0, 0.0, 0.0, 0.0, 0.0, 0.0, 0.0, 0.0, 0.0, 0.0, 0.0, 0.0, 0.0, 0.0, 0.0, 0.0, 0.0, 0.0, 0.0, 0.0, 0.0, 0.0, 0.0, 0.0, 0.0, 0.0, 0.0, 0.0, 0.0, 0.0, 0.0, 0.0, 0.0, 0.0, 0.0, 0.0, 0.0, 0.0, 0.0, 0.0, 0.0, 0.0, 0.0, 0.0, 0.0, 0.0, 0.0, 0.0, 0.0, 0.0, 0.0, 0.0, 0.0, 0.0, 0.0, 0.0, 0.0, 0.0, 0.0, 0.0, 0.0, 0.0, 0.0, 0.0, 0.0, 0.0, 0.0, 0.0, 0.0, 0.0, 0.0, 0.0, 0.0, 0.0, 0.0, 0.0, 0.0, 0.0, 0.0, 0.0, 0.0, 0.0, 0.0, 0.0, 0.0, 0.0, 0.0, 0.0, 0.0, 0.0, 0.0, 0.0, 0.0, 0.0, 0.0, 0.0, 0.0, 0.0, 0.0, 0.0, 0.0, 0.0, 0.0, 0.0, 0.0, 0.0, 0.0, 0.0, 0.0, 0.0, 0.0, 0.0, 0.0, 0.0, 0.0, 0.0, 0.0, 0.0, 0.0, 0.0, 0.0, 0.0, 0.0, 0.0, 0.0, 0.0, 0.0, 0.0, 0.0, 0.0, 0.0, 0.0, 0.0, 0.0, 0.0, 0.0, 0.0, 0.0, 0.0, 0.0, 0.0, 0.0, 0.0, 0.0, 0.0, 0.0, 0.0, 0.0, 0.0, 0.0, 0.0, 0.0, 0.0, 0.0, 0.0, 0.0, 0.0, 0.0, 0.0, 0.0, 0.0, 0.0, 0.0, 0.0, 0.0, 0.0, 0.0, 0.0, 0.0, 0.0, 0.0, 0.0, 0.0, 0.0, 0.0, 0.0, 0.0, 0.0, 0.0, 0.0, 0.0, 0.0, 0.198, 0.5115, 0.1585, 0.7093, 0.1602, 0.7106, 0.2247, 0.5281, 0.06163, 0.8939, 0.1487, 0.7337, 0.1475, 0.7315, 0.04116, 0.8633, 0.1696, 0.5031, 0.1567, 0.7086, 0.1585, 0.7093, 0.198, 0.5115, 0.08569, 0.9179, 0.1502, 0.7354, 0.1487, 0.7337, 0.06163, 0.8939, 0.1407, 0.5031, 0.1548, 0.7085, 0.1567, 0.7086, 0.1696, 0.5031, 0.1124, 0.9345, 0.1519, 0.7366, 0.1502, 0.7354, 0.08569, 0.9179, 0.1124, 0.5115, 0.1529, 0.7089, 0.1548, 0.7085, 0.1407, 0.5031, 0.1408, 0.9429, 0.1537, 0.7373, 0.1519, 0.7366, 0.1124, 0.9345, 0.0857, 0.528, 0.1512, 0.7098, 0.1529, 0.7089, 0.1124, 0.5115, 0.1696, 0.9428, 0.1556, 0.7374, 0.1537, 0.7373, 0.1408, 0.9429, 0.06165, 0.5521, 0.1496, 0.7113, 0.1512, 0.7098, 0.0857, 0.528, 0.2963, 0.7872, 0.1641, 0.7279, 0.1633, 0.7305, 0.2853, 0.8272, 0.198, 0.9344, 0.1575, 0.737, 0.1556, 0.7374, 0.1696, 0.9428, 0.04117, 0.5826, 0.1482, 0.7132, 0.1496, 0.7113, 0.06165, 0.5521, 0.302, 0.7447, 0.1646, 0.7251, 0.1641, 0.7279, 0.2963, 0.7872, 0.2247, 0.9178, 0.1592, 0.7361, 0.1575, 0.737, 0.198, 0.9344, 0.02507, 0.6187, 0.147, 0.7155, 0.1482, 0.7132, 0.04117, 0.5826, 0.302, 0.7013, 0.1647, 0.7223, 0.1646, 0.7251, 0.302, 0.7447, 0.2487, 0.8938, 0.1608, 0.7347, 0.1592, 0.7361, 0.2247, 0.9178, 0.01397, 0.6587, 0.1462, 0.718, 0.147, 0.7155, 0.02507, 0.6187, 0.2964, 0.6588, 0.1645, 0.7195, 0.1647, 0.7223, 0.302, 0.7013, 0.2692, 0.8632, 0.1622, 0.7327, 0.1608, 0.7347, 0.2487, 0.8938, 0.008316, 0.7012, 0.1457, 0.7208, 0.1462, 0.718, 0.01397, 0.6587, 0.2853, 0.6188, 0.1639, 0.7168, 0.1645, 0.7195, 0.2964, 0.6588, 0.2853, 0.8272, 0.1633, 0.7305, 0.1622, 0.7327, 0.2692, 0.8632, 0.008316, 0.7446, 0.1456, 0.7236, 0.1457, 0.7208, 0.008316, 0.7012, 0.2692, 0.5827, 0.1629, 0.7144, 0.1639, 0.7168, 0.2853, 0.6188, 0.01397, 0.7872, 0.1459, 0.7264, 0.1456, 0.7236, 0.008316, 0.7446, 0.2487, 0.5521, 0.1617, 0.7123, 0.1629, 0.7144, 0.2692, 0.5827, 0.02506, 0.8272, 0.1465, 0.7291, 0.1459, 0.7264, 0.01397, 0.7872, 0.2247, 0.5281, 0.1602, 0.7106, 0.1617, 0.7123, 0.2487, 0.5521, 0.04116, 0.8633, 0.1475, 0.7315, 0.1465, 0.7291, 0.02506, 0.8272, 0.7461, 0.0001022, 0.7451, 0.9999, 0.827, 0.9999, 0.828, 0.0001112, 0.5324, 7.492e-05, 0.5314, 0.9999, 0.6093, 0.9999, 0.6103, 8.405e-05, 0.6642, 9.311e-05, 0.6632, 0.9999, 0.7451, 0.9999, 0.7461, 0.0001022, 0.4545, 6.575e-05, 0.4535, 0.9999, 0.5314, 0.9999, 0.5324, 7.492e-05, 0.5823, 8.405e-05, 0.5813, 0.9999, 0.6632, 0.9999, 0.6642, 9.311e-05, 0.3766, 5.658e-05, 0.3756, 0.9999, 0.4535, 0.9999, 0.4545, 6.575e-05, 0.765, 5.714e-05, 0.765, 0.9999, 0.8425, 0.9999, 0.8425, 5.698e-05, 0.5004, 7.492e-05, 0.4994, 0.9999, 0.5813, 0.9999, 0.5823, 8.405e-05, 0.4564, 0.0001202, 0.4574, 0.9999, 0.3797, 0.9999, 0.3787, 0.0001292, 0.6874, 5.729e-05, 0.6874, 0.9999, 0.765, 0.9999, 0.765, 5.714e-05, 0.4185, 6.575e-05, 0.4175, 0.9999, 0.4994, 0.9999, 0.5004, 7.492e-05, 0.5341, 0.0001112, 0.5351, 0.9999, 0.4574, 0.9999, 0.4564, 0.0001202, 0.6099, 5.737e-05, 0.6099, 0.9999, 0.6874, 0.9999, 0.6874, 5.729e-05, 0.3366, 5.658e-05, 0.3356, 0.9999, 0.4175, 0.9999, 0.4185, 6.575e-05, 0.6118, 0.0001022, 0.6128, 0.9999, 0.5351, 0.9999, 0.5341, 0.0001112, 0.5324, 5.741e-05, 0.5324, 0.9999, 0.6099, 0.9999, 0.6099, 5.737e-05, 0.92, 5.678e-05, 0.92, 0.9999, 0.9976, 0.9999, 0.9975, 5.654e-05, 0.6896, 9.315e-05, 0.6906, 0.9999, 0.6128, 0.9999, 0.6118, 0.0001022, 0.4548, 5.745e-05, 0.4548, 0.9999, 0.5324, 0.9999, 0.5324, 5.741e-05, 0.8425, 5.698e-05, 0.8425, 0.9999, 0.92, 0.9999, 0.92, 5.678e-05, 0.7673, 8.405e-05, 0.7683, 0.9999, 0.6906, 0.9999, 0.6896, 9.315e-05, 0.3773, 5.745e-05, 0.3773, 0.9999, 0.4548, 0.9999, 0.4548, 5.745e-05, 0.845, 7.492e-05, 0.846, 0.9999, 0.7683, 0.9999, 0.7673, 8.405e-05, 0.9218, 0.0001202, 0.9209, 0.9999, 0.9987, 0.9999, 0.9997, 0.0001292, 0.9227, 6.579e-05, 0.9237, 0.9999, 0.846, 0.9999, 0.845, 7.492e-05, 0.844, 0.0001112, 0.843, 0.9999, 0.9209, 0.9999, 0.9218, 0.0001202, 1.0, 5.658e-05, 1.001, 0.9999, 0.9237, 0.9999, 0.9227, 6.579e-05, 0.7661, 0.0001022, 0.7651, 0.9999, 0.843, 0.9999, 0.844, 0.0001112, 0.9099, 0.0001202, 0.9089, 0.9999, 0.9908, 0.9999, 0.9918, 0.0001292, 0.6882, 9.315e-05, 0.6872, 0.9999, 0.7651, 0.9999, 0.7661, 0.0001022, 0.828, 0.0001112, 0.827, 0.9999, 0.9089, 0.9999, 0.9099, 0.0001202, 0.6103, 8.405e-05, 0.6093, 0.9999, 0.6872, 0.9999, 0.6882, 9.315e-05, 0.0, 0.0, 0.0, 0.0, 0.0, 0.0, 0.0, 0.0, 0.0, 0.0, 0.0, 0.0, 0.0, 0.0, 0.0, 0.0, 0.0, 0.0, 0.0, 0.0, 0.0, 0.0, 0.0, 0.0, 0.0, 0.0, 0.0, 0.0, 0.0, 0.0, 0.0, 0.0, 0.0, 0.0, 0.0, 0.0, 0.0, 0.0, 0.0, 0.0, 0.0, 0.0, 0.0, 0.0, 0.0, 0.0, 0.0, 0.0, 0.0, 0.0, 0.0, 0.0, 0.0, 0.0, 0.0, 0.0, 0.0, 0.0, 0.0, 0.0, 0.0, 0.0, 0.0, 0.0, 0.0, 0.0, 0.0, 0.0, 0.0, 0.0, 0.0, 0.0, 0.0, 0.0, 0.0, 0.0, 0.0, 0.0, 0.0, 0.0, 0.0, 0.0, 0.0, 0.0, 0.0, 0.0, 0.0, 0.0, 0.0, 0.0, 0.0, 0.0, 0.0, 0.0, 0.0, 0.0, 0.0, 0.0, 0.0, 0.0, 0.0, 0.0, 0.0, 0.0, 0.0, 0.0, 0.0, 0.0, 0.0, 0.0, 0.0, 0.0, 0.0, 0.0, 0.0, 0.0, 0.0, 0.0, 0.0, 0.0, 0.0, 0.0, 0.0, 0.0, 0.0, 0.0, 0.0, 0.0, 0.0, 0.0, 0.0, 0.0, 0.0, 0.0, 0.0, 0.0, 0.0, 0.0, 0.0, 0.0, 0.0, 0.0, 0.0, 0.0, 0.0, 0.0, 0.0, 0.0, 0.0, 0.0, 0.0, 0.0, 0.0, 0.0, 0.0, 0.0, 0.0, 0.0, 0.0, 0.0, 0.0, 0.0, 0.0, 0.0, 0.0, 0.0, 0.0, 0.0, 0.0, 0.0, 0.0, 0.0, 0.0, 0.0, 0.0, 0.0, 0.0, 0.0, 0.0, 0.0, 0.0, 0.0, 0.0, 0.0, 0.0, 0.0, 0.0, 0.0, 0.0, 0.0, 0.0, 0.0, 0.0, 0.0, 0.0, 0.0, 0.0, 0.0, 0.0, 0.0, 0.0, 0.0, 0.0, 0.0, 0.0, 0.0, 0.0, 0.0, 0.0, 0.0, 0.0, 0.0, 0.0, 0.0, 0.0, 0.0, 0.0, 0.0, 0.0, 0.0, 0.0, 0.0, 0.0, 0.0, 0.0, 0.0, 0.0, 0.0, 0.0, 0.0, 0.0, 0.0, 0.0, 0.0, 0.0, 0.0, 0.0, 0.0, 0.0, 0.0, 0.0, 0.0, 0.0, 0.0, 0.0, 0.0, 0.0, 0.0, 0.0, 0.0, 0.0, 0.0, 0.0, 0.0, 0.0, 0.0, 0.2132, 0.5043, 0.1684, 0.7287, 0.1703, 0.7301, 0.2435, 0.5231, 0.05851, 0.9381, 0.1573, 0.7563, 0.1559, 0.7539, 0.03529, 0.9033, 0.181, 0.4948, 0.1663, 0.7279, 0.1684, 0.7287, 0.2132, 0.5043, 0.0858, 0.9653, 0.159, 0.7583, 0.1573, 0.7563, 0.05851, 0.9381, 0.1483, 0.4948, 0.1642, 0.7278, 0.1663, 0.7279, 0.181, 0.4948, 0.1161, 0.9841, 0.1609, 0.7597, 0.159, 0.7583, 0.0858, 0.9653, 0.1161, 0.5043, 0.1621, 0.7282, 0.1642, 0.7278, 0.1483, 0.4948, 0.1483, 0.9936, 0.163, 0.7605, 0.1609, 0.7597, 0.1161, 0.9841, 0.08581, 0.5231, 0.1601, 0.7293, 0.1621, 0.7282, 0.1161, 0.5043, 0.181, 0.9936, 0.1651, 0.7606, 0.163, 0.7605, 0.1483, 0.9936, 0.05853, 0.5503, 0.1582, 0.731, 0.1601, 0.7293, 0.08581, 0.5231, 0.3248, 0.817, 0.1748, 0.7498, 0.1739, 0.7527, 0.3122, 0.8624, 0.2132, 0.984, 0.1672, 0.7602, 0.1651, 0.7606, 0.181, 0.9936, 0.0353, 0.585, 0.1567, 0.7331, 0.1582, 0.731, 0.05853, 0.5503, 0.3312, 0.7688, 0.1753, 0.7467, 0.1748, 0.7498, 0.3248, 0.817, 0.2434, 0.9652, 0.1692, 0.7591, 0.1672, 0.7602, 0.2132, 0.984, 0.01704, 0.6259, 0.1554, 0.7357, 0.1567, 0.7331, 0.0353, 0.585, 0.3312, 0.7196, 0.1755, 0.7435, 0.1753, 0.7467, 0.3312, 0.7688, 0.2707, 0.938, 0.171, 0.7575, 0.1692, 0.7591, 0.2434, 0.9652, 0.004456, 0.6713, 0.1545, 0.7386, 0.1554, 0.7357, 0.01704, 0.6259, 0.3248, 0.6714, 0.1752, 0.7403, 0.1755, 0.7435, 0.3312, 0.7196, 0.2939, 0.9033, 0.1726, 0.7553, 0.171, 0.7575, 0.2707, 0.938, -0.001962, 0.7196, 0.1539, 0.7417, 0.1545, 0.7386, 0.004456, 0.6713, 0.3122, 0.626, 0.1745, 0.7372, 0.1752, 0.7403, 0.3248, 0.6714, 0.3122, 0.8624, 0.1739, 0.7527, 0.1726, 0.7553, 0.2939, 0.9033, -0.001962, 0.7688, 0.1538, 0.7449, 0.1539, 0.7417, -0.001962, 0.7196, 0.2939, 0.5851, 0.1734, 0.7345, 0.1745, 0.7372, 0.3122, 0.626, 0.004454, 0.817, 0.1541, 0.7481, 0.1538, 0.7449, -0.001962, 0.7688, 0.2707, 0.5504, 0.172, 0.7321, 0.1734, 0.7345, 0.2939, 0.5851, 0.01704, 0.8625, 0.1548, 0.7512, 0.1541, 0.7481, 0.004454, 0.817, 0.2435, 0.5231, 0.1703, 0.7301, 0.172, 0.7321, 0.2707, 0.5504, 0.03529, 0.9033, 0.1559, 0.7539, 0.1548, 0.7512, 0.01704, 0.8625, 0.7461, 0.0001022, 0.7451, 0.9999, 0.827, 0.9999, 0.828, 0.0001112, 0.5324, 7.492e-05, 0.5314, 0.9999, 0.6093, 0.9999, 0.6103, 8.405e-05, 0.6642, 9.311e-05, 0.6632, 0.9999, 0.7451, 0.9999, 0.7461, 0.0001022, 0.4545, 6.575e-05, 0.4535, 0.9999, 0.5314, 0.9999, 0.5324, 7.492e-05, 0.5823, 8.405e-05, 0.5813, 0.9999, 0.6632, 0.9999, 0.6642, 9.311e-05, 0.3766, 5.658e-05, 0.3756, 0.9999, 0.4535, 0.9999, 0.4545, 6.575e-05, 0.765, 5.714e-05, 0.765, 0.9999, 0.8425, 0.9999, 0.8425, 5.698e-05, 0.5004, 7.492e-05, 0.4994, 0.9999, 0.5813, 0.9999, 0.5823, 8.405e-05, 0.4564, 0.0001202, 0.4574, 0.9999, 0.3797, 0.9999, 0.3787, 0.0001292, 0.6874, 5.729e-05, 0.6874, 0.9999, 0.765, 0.9999, 0.765, 5.714e-05, 0.4185, 6.575e-05, 0.4175, 0.9999, 0.4994, 0.9999, 0.5004, 7.492e-05, 0.5341, 0.0001112, 0.5351, 0.9999, 0.4574, 0.9999, 0.4564, 0.0001202, 0.6099, 5.737e-05, 0.6099, 0.9999, 0.6874, 0.9999, 0.6874, 5.729e-05, 0.3366, 5.658e-05, 0.3356, 0.9999, 0.4175, 0.9999, 0.4185, 6.575e-05, 0.6118, 0.0001022, 0.6128, 0.9999, 0.5351, 0.9999, 0.5341, 0.0001112, 0.5324, 5.741e-05, 0.5324, 0.9999, 0.6099, 0.9999, 0.6099, 5.737e-05, 0.92, 5.678e-05, 0.92, 0.9999, 0.9976, 0.9999, 0.9975, 5.654e-05, 0.6896, 9.315e-05, 0.6906, 0.9999, 0.6128, 0.9999, 0.6118, 0.0001022, 0.4548, 5.745e-05, 0.4548, 0.9999, 0.5324, 0.9999, 0.5324, 5.741e-05, 0.8425, 5.698e-05, 0.8425, 0.9999, 0.92, 0.9999, 0.92, 5.678e-05, 0.7673, 8.405e-05, 0.7683, 0.9999, 0.6906, 0.9999, 0.6896, 9.315e-05, 0.3773, 5.745e-05, 0.3773, 0.9999, 0.4548, 0.9999, 0.4548, 5.745e-05, 0.845, 7.492e-05, 0.846, 0.9999, 0.7683, 0.9999, 0.7673, 8.405e-05, 0.9218, 0.0001202, 0.9209, 0.9999, 0.9987, 0.9999, 0.9997, 0.0001292, 0.9227, 6.579e-05, 0.9237, 0.9999, 0.846, 0.9999, 0.845, 7.492e-05, 0.844, 0.0001112, 0.843, 0.9999, 0.9209, 0.9999, 0.9218, 0.0001202, 1.0, 5.658e-05, 1.001, 0.9999, 0.9237, 0.9999, 0.9227, 6.579e-05, 0.7661, 0.0001022, 0.7651, 0.9999, 0.843, 0.9999, 0.844, 0.0001112, 0.9099, 0.0001202, 0.9089, 0.9999, 0.9908, 0.9999, 0.9918, 0.0001292, 0.6882, 9.315e-05, 0.6872, 0.9999, 0.7651, 0.9999, 0.7661, 0.0001022, 0.828, 0.0001112, 0.827, 0.9999, 0.9089, 0.9999, 0.9099, 0.0001202, 0.6103, 8.405e-05, 0.6093, 0.9999, 0.6872, 0.9999, 0.6882, 9.315e-05, 0.0, 0.0, 0.0, 0.0, 0.0, 0.0, 0.0, 0.0, 0.0, 0.0, 0.0, 0.0, 0.0, 0.0, 0.0, 0.0, 0.0, 0.0, 0.0, 0.0, 0.0, 0.0, 0.0, 0.0, 0.0, 0.0, 0.0, 0.0, 0.0, 0.0, 0.0, 0.0, 0.0, 0.0, 0.0, 0.0, 0.0, 0.0, 0.0, 0.0, 0.0, 0.0, 0.0, 0.0, 0.0, 0.0, 0.0, 0.0, 0.0, 0.0, 0.0, 0.0, 0.0, 0.0, 0.0, 0.0, 0.0, 0.0, 0.0, 0.0, 0.0, 0.0, 0.0, 0.0, 0.0, 0.0, 0.0, 0.0, 0.0, 0.0, 0.0, 0.0, 0.0, 0.0, 0.0, 0.0, 0.0, 0.0, 0.0, 0.0, 0.0, 0.0, 0.0, 0.0, 0.0, 0.0, 0.0, 0.0, 0.0, 0.0, 0.0, 0.0, 0.0, 0.0, 0.0, 0.0, 0.0, 0.0, 0.0, 0.0, 0.0, 0.0, 0.0, 0.0, 0.0, 0.0, 0.0, 0.0, 0.0, 0.0, 0.0, 0.0, 0.0, 0.0, 0.0, 0.0, 0.0, 0.0, 0.0, 0.0, 0.0, 0.0, 0.0, 0.0, 0.0, 0.0, 0.0, 0.0, 0.0, 0.0, 0.0, 0.0, 0.0, 0.0, 0.0, 0.0, 0.0, 0.0, 0.0, 0.0, 0.0, 0.0, 0.0, 0.0, 0.0, 0.0, 0.0, 0.0, 0.0, 0.0, 0.0, 0.0, 0.0, 0.0, 0.0, 0.0, 0.0, 0.0, 0.0, 0.0, 0.0, 0.0, 0.0, 0.0, 0.0, 0.0, 0.0, 0.0, 0.0, 0.0, 0.0, 0.0, 0.0, 0.0, 0.0, 0.0, 0.0, 0.0, 0.0, 0.0, 0.0, 0.0, 0.0, 0.0, 0.0, 0.0, 0.0, 0.0, 0.0, 0.0, 0.0, 0.0, 0.0, 0.0, 0.0, 0.0, 0.0, 0.0, 0.0, 0.0, 0.0, 0.0, 0.0, 0.0, 0.0, 0.0, 0.0, 0.0, 0.0, 0.0, 0.0, 0.0, 0.0, 0.0, 0.0, 0.0, 0.0, 0.0, 0.0, 0.0, 0.0, 0.0, 0.0, 0.0, 0.0, 0.0, 0.0, 0.0, 0.0, 0.0, 0.0, 0.0, 0.0, 0.0, 0.0, 0.0, 0.0, 0.0, 0.0, 0.0, 0.0, 0.0, 0.0, 0.0, 0.0, 0.0, 0.0, 0.0, 0.0, 0.0, 0.0, 0.0, 0.0, 0.0, 0.0, 0.0, 0.2177, 0.4807, 0.1731, 0.704, 0.175, 0.7054, 0.2478, 0.4994, 0.06375, 0.9123, 0.1621, 0.7315, 0.1606, 0.7291, 0.04064, 0.8778, 0.1857, 0.4712, 0.171, 0.7032, 0.1731, 0.704, 0.2177, 0.4807, 0.0909, 0.9395, 0.1637, 0.7334, 0.1621, 0.7315, 0.06375, 0.9123, 0.1531, 0.4712, 0.1689, 0.7031, 0.171, 0.7032, 0.1857, 0.4712, 0.1211, 0.9581, 0.1657, 0.7348, 0.1637, 0.7334, 0.0909, 0.9395, 0.1211, 0.4807, 0.1668, 0.7035, 0.1689, 0.7031, 0.1531, 0.4712, 0.1531, 0.9676, 0.1677, 0.7356, 0.1657, 0.7348, 0.1211, 0.9581, 0.09092, 0.4994, 0.1648, 0.7046, 0.1668, 0.7035, 0.1211, 0.4807, 0.1857, 0.9676, 0.1698, 0.7358, 0.1677, 0.7356, 0.1531, 0.9676, 0.06377, 0.5265, 0.163, 0.7062, 0.1648, 0.7046, 0.09092, 0.4994, 0.3287, 0.7919, 0.1795, 0.725, 0.1785, 0.7279, 0.3162, 0.8371, 0.2177, 0.9581, 0.1719, 0.7353, 0.1698, 0.7358, 0.1857, 0.9676, 0.04066, 0.561, 0.1614, 0.7084, 0.163, 0.7062, 0.06377, 0.5265, 0.3351, 0.7439, 0.18, 0.7219, 0.1795, 0.725, 0.3287, 0.7919, 0.2478, 0.9394, 0.1739, 0.7343, 0.1719, 0.7353, 0.2177, 0.9581, 0.02248, 0.6017, 0.1601, 0.711, 0.1614, 0.7084, 0.04066, 0.561, 0.3351, 0.695, 0.1801, 0.7187, 0.18, 0.7219, 0.3351, 0.7439, 0.2749, 0.9122, 0.1757, 0.7326, 0.1739, 0.7343, 0.2478, 0.9394, 0.009958, 0.6469, 0.1592, 0.7139, 0.1601, 0.711, 0.02248, 0.6017, 0.3287, 0.647, 0.1798, 0.7155, 0.1801, 0.7187, 0.3351, 0.695, 0.298, 0.8777, 0.1773, 0.7305, 0.1757, 0.7326, 0.2749, 0.9122, 0.003572, 0.6949, 0.1587, 0.717, 0.1592, 0.7139, 0.009958, 0.6469, 0.3162, 0.6018, 0.1791, 0.7125, 0.1798, 0.7155, 0.3287, 0.647, 0.3162, 0.8371, 0.1785, 0.7279, 0.1773, 0.7305, 0.298, 0.8777, 0.003572, 0.7439, 0.1586, 0.7202, 0.1587, 0.717, 0.003572, 0.6949, 0.298, 0.5611, 0.1781, 0.7097, 0.1791, 0.7125, 0.3162, 0.6018, 0.009956, 0.7919, 0.1589, 0.7233, 0.1586, 0.7202, 0.003572, 0.7439, 0.2749, 0.5266, 0.1767, 0.7073, 0.1781, 0.7097, 0.298, 0.5611, 0.02248, 0.8371, 0.1596, 0.7264, 0.1589, 0.7233, 0.009956, 0.7919, 0.2478, 0.4994, 0.175, 0.7054, 0.1767, 0.7073, 0.2749, 0.5266, 0.04064, 0.8778, 0.1606, 0.7291, 0.1596, 0.7264, 0.02248, 0.8371, 0.7461, 0.0001022, 0.7451, 0.9999, 0.827, 0.9999, 0.828, 0.0001112, 0.5324, 7.492e-05, 0.5314, 0.9999, 0.6093, 0.9999, 0.6103, 8.405e-05, 0.6642, 9.311e-05, 0.6632, 0.9999, 0.7451, 0.9999, 0.7461, 0.0001022, 0.4545, 6.575e-05, 0.4535, 0.9999, 0.5314, 0.9999, 0.5324, 7.492e-05, 0.5823, 8.405e-05, 0.5813, 0.9999, 0.6632, 0.9999, 0.6642, 9.311e-05, 0.3766, 5.658e-05, 0.3756, 0.9999, 0.4535, 0.9999, 0.4545, 6.575e-05, 0.765, 5.714e-05, 0.765, 0.9999, 0.8425, 0.9999, 0.8425, 5.698e-05, 0.5004, 7.492e-05, 0.4994, 0.9999, 0.5813, 0.9999, 0.5823, 8.405e-05, 0.4564, 0.0001202, 0.4574, 0.9999, 0.3797, 0.9999, 0.3787, 0.0001292, 0.6874, 5.729e-05, 0.6874, 0.9999, 0.765, 0.9999, 0.765, 5.714e-05, 0.4185, 6.575e-05, 0.4175, 0.9999, 0.4994, 0.9999, 0.5004, 7.492e-05, 0.5341, 0.0001112, 0.5351, 0.9999, 0.4574, 0.9999, 0.4564, 0.0001202, 0.6099, 5.737e-05, 0.6099, 0.9999, 0.6874, 0.9999, 0.6874, 5.729e-05, 0.3366, 5.658e-05, 0.3356, 0.9999, 0.4175, 0.9999, 0.4185, 6.575e-05, 0.6118, 0.0001022, 0.6128, 0.9999, 0.5351, 0.9999, 0.5341, 0.0001112, 0.5324, 5.741e-05, 0.5324, 0.9999, 0.6099, 0.9999, 0.6099, 5.737e-05, 0.92, 5.678e-05, 0.92, 0.9999, 0.9976, 0.9999, 0.9975, 5.654e-05, 0.6896, 9.315e-05, 0.6906, 0.9999, 0.6128, 0.9999, 0.6118, 0.0001022, 0.4548, 5.745e-05, 0.4548, 0.9999, 0.5324, 0.9999, 0.5324, 5.741e-05, 0.8425, 5.698e-05, 0.8425, 0.9999, 0.92, 0.9999, 0.92, 5.678e-05, 0.7673, 8.405e-05, 0.7683, 0.9999, 0.6906, 0.9999, 0.6896, 9.315e-05, 0.3773, 5.745e-05, 0.3773, 0.9999, 0.4548, 0.9999, 0.4548, 5.745e-05, 0.845, 7.492e-05, 0.846, 0.9999, 0.7683, 0.9999, 0.7673, 8.405e-05, 0.9218, 0.0001202, 0.9209, 0.9999, 0.9987, 0.9999, 0.9997, 0.0001292, 0.9227, 6.579e-05, 0.9237, 0.9999, 0.846, 0.9999, 0.845, 7.492e-05, 0.844, 0.0001112, 0.843, 0.9999, 0.9209, 0.9999, 0.9218, 0.0001202, 1.0, 5.658e-05, 1.001, 0.9999, 0.9237, 0.9999, 0.9227, 6.579e-05, 0.7661, 0.0001022, 0.7651, 0.9999, 0.843, 0.9999, 0.844, 0.0001112, 0.9099, 0.0001202, 0.9089, 0.9999, 0.9908, 0.9999, 0.9918, 0.0001292, 0.6882, 9.315e-05, 0.6872, 0.9999, 0.7651, 0.9999, 0.7661, 0.0001022, 0.828, 0.0001112, 0.827, 0.9999, 0.9089, 0.9999, 0.9099, 0.0001202, 0.6103, 8.405e-05, 0.6093, 0.9999, 0.6872, 0.9999, 0.6882, 9.315e-05, 0.0, 0.0, 0.0, 0.0, 0.0, 0.0, 0.0, 0.0, 0.0, 0.0, 0.0, 0.0, 0.0, 0.0, 0.0, 0.0, 0.0, 0.0, 0.0, 0.0, 0.0, 0.0, 0.0, 0.0, 0.0, 0.0, 0.0, 0.0, 0.0, 0.0, 0.0, 0.0, 0.0, 0.0, 0.0, 0.0, 0.0, 0.0, 0.0, 0.0, 0.0, 0.0, 0.0, 0.0, 0.0, 0.0, 0.0, 0.0, 0.0, 0.0, 0.0, 0.0, 0.0, 0.0, 0.0, 0.0, 0.0, 0.0, 0.0, 0.0, 0.0, 0.0, 0.0, 0.0, 0.0, 0.0, 0.0, 0.0, 0.0, 0.0, 0.0, 0.0, 0.0, 0.0, 0.0, 0.0, 0.0, 0.0, 0.0, 0.0, 0.0, 0.0, 0.0, 0.0, 0.0, 0.0, 0.0, 0.0, 0.0, 0.0, 0.0, 0.0, 0.0, 0.0, 0.0, 0.0, 0.0, 0.0, 0.0, 0.0, 0.0, 0.0, 0.0, 0.0, 0.0, 0.0, 0.0, 0.0, 0.0, 0.0, 0.0, 0.0, 0.0, 0.0, 0.0, 0.0, 0.0, 0.0, 0.0, 0.0, 0.0, 0.0, 0.0, 0.0, 0.0, 0.0, 0.0, 0.0, 0.0, 0.0, 0.0, 0.0, 0.0, 0.0, 0.0, 0.0, 0.0, 0.0, 0.0, 0.0, 0.0, 0.0, 0.0, 0.0, 0.0, 0.0, 0.0, 0.0, 0.0, 0.0, 0.0, 0.0, 0.0, 0.0, 0.0, 0.0, 0.0, 0.0, 0.0, 0.0, 0.0, 0.0, 0.0, 0.0, 0.0, 0.0, 0.0, 0.0, 0.0, 0.0, 0.0, 0.0, 0.0, 0.0, 0.0, 0.0, 0.0, 0.0, 0.0, 0.0, 0.0, 0.0, 0.0, 0.0, 0.0, 0.0, 0.0, 0.0, 0.0, 0.0, 0.0, 0.0, 0.0, 0.0, 0.0, 0.0, 0.0, 0.0, 0.0, 0.0, 0.0, 0.0, 0.0, 0.0, 0.0, 0.0, 0.0, 0.0, 0.0, 0.0, 0.0, 0.0, 0.0, 0.0, 0.0, 0.0, 0.0, 0.0, 0.0, 0.0, 0.0, 0.0, 0.0, 0.0, 0.0, 0.0, 0.0, 0.0, 0.0, 0.0, 0.0, 0.0, 0.0, 0.0, 0.0, 0.0, 0.0, 0.0, 0.0, 0.0, 0.0, 0.0, 0.0, 0.0, 0.0, 0.0, 0.0, 0.0, 0.0, 0.0, 0.0, 0.0, 0.0, 0.0, 0.0, 0.0, 0.2143, 0.4946, 0.1706, 0.7133, 0.1725, 0.7147, 0.2438, 0.5129, 0.06351, 0.9174, 0.1598, 0.7402, 0.1584, 0.7379, 0.04087, 0.8835, 0.1829, 0.4853, 0.1686, 0.7125, 0.1706, 0.7133, 0.2143, 0.4946, 0.09011, 0.944, 0.1615, 0.7421, 0.1598, 0.7402, 0.06351, 0.9174, 0.151, 0.4853, 0.1665, 0.7124, 0.1686, 0.7125, 0.1829, 0.4853, 0.1196, 0.9622, 0.1633, 0.7435, 0.1615, 0.7421, 0.09011, 0.944, 0.1197, 0.4946, 0.1645, 0.7128, 0.1665, 0.7124, 0.151, 0.4853, 0.151, 0.9716, 0.1653, 0.7442, 0.1633, 0.7435, 0.1196, 0.9622, 0.09012, 0.5129, 0.1625, 0.7139, 0.1645, 0.7128, 0.1197, 0.4946, 0.1829, 0.9715, 0.1674, 0.7444, 0.1653, 0.7442, 0.151, 0.9716, 0.06353, 0.5394, 0.1607, 0.7155, 0.1625, 0.7139, 0.09012, 0.5129, 0.323, 0.7994, 0.1768, 0.7339, 0.176, 0.7367, 0.3108, 0.8437, 0.2143, 0.9622, 0.1695, 0.744, 0.1674, 0.7444, 0.1829, 0.9715, 0.04088, 0.5732, 0.1592, 0.7176, 0.1607, 0.7155, 0.06353, 0.5394, 0.3293, 0.7524, 0.1774, 0.7308, 0.1768, 0.7339, 0.323, 0.7994, 0.2438, 0.9439, 0.1714, 0.7429, 0.1695, 0.744, 0.2143, 0.9622, 0.02308, 0.6131, 0.1579, 0.7201, 0.1592, 0.7176, 0.04088, 0.5732, 0.3293, 0.7045, 0.1775, 0.7277, 0.1774, 0.7308, 0.3293, 0.7524, 0.2704, 0.9173, 0.1732, 0.7413, 0.1714, 0.7429, 0.2438, 0.9439, 0.01081, 0.6573, 0.157, 0.7229, 0.1579, 0.7201, 0.02308, 0.6131, 0.323, 0.6575, 0.1772, 0.7246, 0.1775, 0.7277, 0.3293, 0.7045, 0.293, 0.8835, 0.1747, 0.7392, 0.1732, 0.7413, 0.2704, 0.9173, 0.004558, 0.7044, 0.1565, 0.726, 0.157, 0.7229, 0.01081, 0.6573, 0.3108, 0.6132, 0.1765, 0.7216, 0.1772, 0.7246, 0.323, 0.6575, 0.3108, 0.8437, 0.176, 0.7367, 0.1747, 0.7392, 0.293, 0.8835, 0.004558, 0.7523, 0.1564, 0.7291, 0.1565, 0.726, 0.004558, 0.7044, 0.293, 0.5733, 0.1755, 0.7189, 0.1765, 0.7216, 0.3108, 0.6132, 0.01081, 0.7994, 0.1567, 0.7322, 0.1564, 0.7291, 0.004558, 0.7523, 0.2704, 0.5395, 0.1741, 0.7166, 0.1755, 0.7189, 0.293, 0.5733, 0.02308, 0.8437, 0.1574, 0.7352, 0.1567, 0.7322, 0.01081, 0.7994, 0.2438, 0.5129, 0.1725, 0.7147, 0.1741, 0.7166, 0.2704, 0.5395, 0.04087, 0.8835, 0.1584, 0.7379, 0.1574, 0.7352, 0.02308, 0.8437, 0.7461, 0.0001022, 0.7451, 0.9999, 0.827, 0.9999, 0.828, 0.0001112, 0.5324, 7.492e-05, 0.5314, 0.9999, 0.6093, 0.9999, 0.6103, 8.405e-05, 0.6642, 9.311e-05, 0.6632, 0.9999, 0.7451, 0.9999, 0.7461, 0.0001022, 0.4545, 6.575e-05, 0.4535, 0.9999, 0.5314, 0.9999, 0.5324, 7.492e-05, 0.5823, 8.405e-05, 0.5813, 0.9999, 0.6632, 0.9999, 0.6642, 9.311e-05, 0.3766, 5.658e-05, 0.3756, 0.9999, 0.4535, 0.9999, 0.4545, 6.575e-05, 0.765, 5.714e-05, 0.765, 0.9999, 0.8425, 0.9999, 0.8425, 5.698e-05, 0.5004, 7.492e-05, 0.4994, 0.9999, 0.5813, 0.9999, 0.5823, 8.405e-05, 0.4564, 0.0001202, 0.4574, 0.9999, 0.3797, 0.9999, 0.3787, 0.0001292, 0.6874, 5.729e-05, 0.6874, 0.9999, 0.765, 0.9999, 0.765, 5.714e-05, 0.4185, 6.575e-05, 0.4175, 0.9999, 0.4994, 0.9999, 0.5004, 7.492e-05, 0.5341, 0.0001112, 0.5351, 0.9999, 0.4574, 0.9999, 0.4564, 0.0001202, 0.6099, 5.737e-05, 0.6099, 0.9999, 0.6874, 0.9999, 0.6874, 5.729e-05, 0.3366, 5.658e-05, 0.3356, 0.9999, 0.4175, 0.9999, 0.4185, 6.575e-05, 0.6118, 0.0001022, 0.6128, 0.9999, 0.5351, 0.9999, 0.5341, 0.0001112, 0.5324, 5.741e-05, 0.5324, 0.9999, 0.6099, 0.9999, 0.6099, 5.737e-05, 0.92, 5.678e-05, 0.92, 0.9999, 0.9976, 0.9999, 0.9975, 5.654e-05, 0.6896, 9.315e-05, 0.6906, 0.9999, 0.6128, 0.9999, 0.6118, 0.0001022, 0.4548, 5.745e-05, 0.4548, 0.9999, 0.5324, 0.9999, 0.5324, 5.741e-05, 0.8425, 5.698e-05, 0.8425, 0.9999, 0.92, 0.9999, 0.92, 5.678e-05, 0.7673, 8.405e-05, 0.7683, 0.9999, 0.6906, 0.9999, 0.6896, 9.315e-05, 0.3773, 5.745e-05, 0.3773, 0.9999, 0.4548, 0.9999, 0.4548, 5.745e-05, 0.845, 7.492e-05, 0.846, 0.9999, 0.7683, 0.9999, 0.7673, 8.405e-05, 0.9218, 0.0001202, 0.9209, 0.9999, 0.9987, 0.9999, 0.9997, 0.0001292, 0.9227, 6.579e-05, 0.9237, 0.9999, 0.846, 0.9999, 0.845, 7.492e-05, 0.844, 0.0001112, 0.843, 0.9999, 0.9209, 0.9999, 0.9218, 0.0001202, 1.0, 5.658e-05, 1.001, 0.9999, 0.9237, 0.9999, 0.9227, 6.579e-05, 0.7661, 0.0001022, 0.7651, 0.9999, 0.843, 0.9999, 0.844, 0.0001112, 0.9099, 0.0001202, 0.9089, 0.9999, 0.9908, 0.9999, 0.9918, 0.0001292, 0.6882, 9.315e-05, 0.6872, 0.9999, 0.7651, 0.9999, 0.7661, 0.0001022, 0.828, 0.0001112, 0.827, 0.9999, 0.9089, 0.9999, 0.9099, 0.0001202, 0.6103, 8.405e-05, 0.6093, 0.9999, 0.6872, 0.9999, 0.6882, 9.315e-05, 0.0, 0.0, 0.0, 0.0, 0.0, 0.0, 0.0, 0.0, 0.0, 0.0, 0.0, 0.0, 0.0, 0.0, 0.0, 0.0, 0.0, 0.0, 0.0, 0.0, 0.0, 0.0, 0.0, 0.0, 0.0, 0.0, 0.0, 0.0, 0.0, 0.0, 0.0, 0.0, 0.0, 0.0, 0.0, 0.0, 0.0, 0.0, 0.0, 0.0, 0.0, 0.0, 0.0, 0.0, 0.0, 0.0, 0.0, 0.0, 0.0, 0.0, 0.0, 0.0, 0.0, 0.0, 0.0, 0.0, 0.0, 0.0, 0.0, 0.0, 0.0, 0.0, 0.0, 0.0, 0.0, 0.0, 0.0, 0.0, 0.0, 0.0, 0.0, 0.0, 0.0, 0.0, 0.0, 0.0, 0.0, 0.0, 0.0, 0.0, 0.0, 0.0, 0.0, 0.0, 0.0, 0.0, 0.0, 0.0, 0.0, 0.0, 0.0, 0.0, 0.0, 0.0, 0.0, 0.0, 0.0, 0.0, 0.0, 0.0, 0.0, 0.0, 0.0, 0.0, 0.0, 0.0, 0.0, 0.0, 0.0, 0.0, 0.0, 0.0, 0.0, 0.0, 0.0, 0.0, 0.0, 0.0, 0.0, 0.0, 0.0, 0.0, 0.0, 0.0, 0.0, 0.0, 0.0, 0.0, 0.0, 0.0, 0.0, 0.0, 0.0, 0.0, 0.0, 0.0, 0.0, 0.0, 0.0, 0.0, 0.0, 0.0, 0.0, 0.0, 0.0, 0.0, 0.0, 0.0, 0.0, 0.0, 0.0, 0.0, 0.0, 0.0, 0.0, 0.0, 0.0, 0.0, 0.0, 0.0, 0.0, 0.0, 0.0, 0.0, 0.0, 0.0, 0.0, 0.0, 0.0, 0.0, 0.0, 0.0, 0.0, 0.0, 0.0, 0.0, 0.0, 0.0, 0.0, 0.0, 0.0, 0.0, 0.0, 0.0, 0.0, 0.0, 0.0, 0.0, 0.0, 0.0, 0.0, 0.0, 0.0, 0.0, 0.0, 0.0, 0.0, 0.0, 0.0, 0.0, 0.0, 0.0, 0.0, 0.0, 0.0, 0.0, 0.0, 0.0, 0.0, 0.0, 0.0, 0.0, 0.0, 0.0, 0.0, 0.0, 0.0, 0.0, 0.0, 0.0, 0.0, 0.0, 0.0, 0.0, 0.0, 0.0, 0.0, 0.0, 0.0, 0.0, 0.0, 0.0, 0.0, 0.0, 0.0, 0.0, 0.0, 0.0, 0.0, 0.0, 0.0, 0.0, 0.0, 0.0, 0.0, 0.0, 0.0, 0.0, 0.0, 0.0, 0.0, 0.0, 0.0, 0.0, 0.0, 0.0, 0.2105, 0.5717, 0.173, 0.7594, 0.1746, 0.7606, 0.2358, 0.5874, 0.08113, 0.9344, 0.1637, 0.7825, 0.1626, 0.7805, 0.06171, 0.9054, 0.1836, 0.5637, 0.1713, 0.7587, 0.173, 0.7594, 0.2105, 0.5717, 0.104, 0.9573, 0.1652, 0.7841, 0.1637, 0.7825, 0.08113, 0.9344, 0.1562, 0.5637, 0.1695, 0.7586, 0.1713, 0.7587, 0.1836, 0.5637, 0.1293, 0.9729, 0.1668, 0.7853, 0.1652, 0.7841, 0.104, 0.9573, 0.1293, 0.5717, 0.1677, 0.759, 0.1695, 0.7586, 0.1562, 0.5637, 0.1562, 0.9809, 0.1685, 0.7859, 0.1668, 0.7853, 0.1293, 0.9729, 0.104, 0.5874, 0.1661, 0.7599, 0.1677, 0.759, 0.1293, 0.5717, 0.1836, 0.9809, 0.1703, 0.7861, 0.1685, 0.7859, 0.1562, 0.9809, 0.08115, 0.6102, 0.1645, 0.7612, 0.1661, 0.7599, 0.104, 0.5874, 0.3038, 0.8332, 0.1784, 0.777, 0.1776, 0.7794, 0.2933, 0.8712, 0.2105, 0.9729, 0.172, 0.7857, 0.1703, 0.7861, 0.1836, 0.9809, 0.06173, 0.6392, 0.1632, 0.7631, 0.1645, 0.7612, 0.08115, 0.6102, 0.3092, 0.7929, 0.1788, 0.7744, 0.1784, 0.777, 0.3038, 0.8332, 0.2358, 0.9572, 0.1737, 0.7848, 0.172, 0.7857, 0.2105, 0.9729, 0.04645, 0.6734, 0.1621, 0.7652, 0.1632, 0.7631, 0.06173, 0.6392, 0.3092, 0.7518, 0.1789, 0.7717, 0.1788, 0.7744, 0.3092, 0.7929, 0.2586, 0.9344, 0.1752, 0.7834, 0.1737, 0.7848, 0.2358, 0.9572, 0.03593, 0.7114, 0.1614, 0.7676, 0.1621, 0.7652, 0.04645, 0.6734, 0.3038, 0.7115, 0.1787, 0.769, 0.1789, 0.7717, 0.3092, 0.7518, 0.278, 0.9053, 0.1765, 0.7816, 0.1752, 0.7834, 0.2586, 0.9344, 0.03056, 0.7517, 0.1609, 0.7703, 0.1614, 0.7676, 0.03593, 0.7114, 0.2933, 0.6735, 0.1781, 0.7665, 0.1787, 0.769, 0.3038, 0.7115, 0.2933, 0.8712, 0.1776, 0.7794, 0.1765, 0.7816, 0.278, 0.9053, 0.03056, 0.7929, 0.1608, 0.7729, 0.1609, 0.7703, 0.03056, 0.7517, 0.278, 0.6393, 0.1772, 0.7642, 0.1781, 0.7665, 0.2933, 0.6735, 0.03593, 0.8332, 0.1611, 0.7756, 0.1608, 0.7729, 0.03056, 0.7929, 0.2586, 0.6103, 0.176, 0.7622, 0.1772, 0.7642, 0.278, 0.6393, 0.04645, 0.8712, 0.1617, 0.7781, 0.1611, 0.7756, 0.03593, 0.8332, 0.2358, 0.5874, 0.1746, 0.7606, 0.176, 0.7622, 0.2586, 0.6103, 0.06171, 0.9054, 0.1626, 0.7805, 0.1617, 0.7781, 0.04645, 0.8712])
me_circle_004.materials.append(mat_wall_material2)
me_circle_004.materials.append(mat_wall_material)
me_circle_004.use_remesh_preserve_volume = False
me_circle_004.use_remesh_preserve_attributes = False
me_circle_004.use_mirror_vertex_groups = False
me_circle_004.update()

# ---- objects
ob_circle_004 = bpy.data.objects.new('Circle.004', me_circle_004)

# ---- transforms, parenting, visibility, modifiers, constraints
ob_circle_004.location = (0.0, 0.5423, 0.0)
ob_circle_004.scale = (0.1911, 0.1911, 0.1911)
ob_circle_004.lineart.crease_threshold = 0.0

# ---- collection membership
col_collection_1.objects.link(ob_circle_004)

# ---- scene / render settings (as saved in the file)
scene.frame_start = 1; scene.frame_end = 250; scene.frame_set(1)
scene.render.engine = 'BLENDER_EEVEE_NEXT'
scene.render.resolution_percentage = 50
scene.render.dither_intensity = 0.0
scene.cycles.use_denoising = False
scene.cycles.samples = 10
scene.cycles.sampling_pattern = 'TABULATED_SOBOL'
scene.cycles.light_sampling_threshold = 0.0
scene.cycles.use_adaptive_sampling = False
scene.cycles.use_light_tree = False
scene.cycles.blur_glossy = 0.0
scene.cycles.pixel_filter_type = 'GAUSSIAN'
scene.cycles.sample_clamp_indirect = 0.0
scene.view_settings.view_transform = 'Standard'
bpy.context.view_layer.update()

# ---- added for rendering (the .blend has no active camera and no usable light): camera, sun
cam_auto = bpy.data.cameras.new('AutoCamera')
cam_auto.lens = 50.0
cam_auto.sensor_width = 36.0
cam_auto.clip_end = 1000.0
ob_auto_camera = bpy.data.objects.new('AutoCamera', cam_auto)
scene.collection.objects.link(ob_auto_camera)
ob_auto_camera.location = (1.17297, -0.483036, 1.48069)
ob_auto_camera.rotation_euler = (1.09748, -7.21219e-08, 0.694738)
scene.camera = ob_auto_camera
light_auto_sun = bpy.data.lights.new('AutoSun', 'SUN')
light_auto_sun.energy = 3.0
light_auto_sun.angle = 0.0523599
ob_auto_sun = bpy.data.objects.new('AutoSun', light_auto_sun)
scene.collection.objects.link(ob_auto_sun)
ob_auto_sun.rotation_euler = (0.872665, 0.174533, 0.523599)
bpy.context.view_layer.update()

